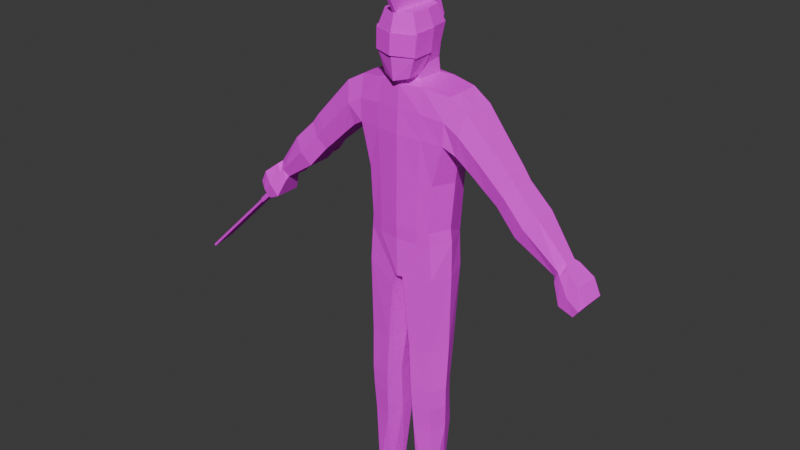 # Source: scrapper.blend  (saved by Blender 4.2.66; exported with 4.5.12 LTS)
import bpy
from mathutils import Matrix  # noqa: F401  (used for matrix-valued properties, if any)

bpy.ops.wm.read_factory_settings(use_empty=True)
scene = bpy.context.scene
scene.name = 'Scene'

# ---- collections
col_collection = bpy.data.collections.new('Collection'); scene.collection.children.link(col_collection)

# ---- images (referenced by path relative to the original .blend; pixels are not part of the script)
import os
ASSET_DIR = os.environ.get("B2B_ASSET_DIR", "")  # directory of the original .blend (textures are referenced by path, not embedded)
HERE = os.path.dirname(os.path.abspath(__file__))  # packed textures are extracted next to this script under _unpacked/

def load_image(name, relpath, width, height, colorspace="sRGB"):
    """Load a texture the original file referenced (path relative to the .blend, or extracted next to this script)."""
    p = next((c for c in (os.path.join(HERE, relpath), os.path.join(ASSET_DIR, relpath)) if relpath and os.path.exists(c)), "")
    if p:
        img = bpy.data.images.load(p, check_existing=True)
        img.name = name
    else:  # same state as the original file: an image datablock whose file is absent (Cycles renders it pink)
        img = bpy.data.images.new(name, width, height)
        img.source = "FILE"
        img.filepath = "//" + (relpath or name)
    img.colorspace_settings.name = colorspace
    return img
img_scrapper_palette_png = load_image('scrapper_palette.png', 'textures/scrapper_palette.png', 1024, 1024, 'sRGB')
img_scrapper_shirt_png = load_image('scrapper_shirt.png', 'textures/scrapper_shirt.png', 1024, 1024, 'sRGB')
img_scrapper_visor_png = load_image('scrapper_visor.png', 'textures/scrapper_visor.png', 1024, 1024, 'sRGB')
img_scrapper_pin_png = load_image('scrapper_pin.png', 'textures/scrapper_pin.png', 1024, 1024, 'sRGB')

# ---- materials (node trees are filled in below, after node groups)
mat_material = bpy.data.materials.new('Material')
mat_material.use_transparent_shadow = False
mat_shirt = bpy.data.materials.new('shirt')
mat_visor = bpy.data.materials.new('visor')
mat_pin = bpy.data.materials.new('Pin')

# ---- material node trees
mat_material.use_nodes = True; mat_material.node_tree.nodes.clear()
_N = mat_material.node_tree.nodes; _L = mat_material.node_tree.links
n0 = _N.new('ShaderNodeOutputMaterial'); n0.name = 'Material Output'; n0.location = (300, 300)
n1 = _N.new('ShaderNodeBsdfPrincipled'); n1.name = 'Principled BSDF'; n1.location = (10, 300)
n1.inputs[2].default_value = 1.0
n2 = _N.new('ShaderNodeTexImage'); n2.name = 'Image Texture'; n2.location = (-280, 280)
n2.image = img_scrapper_palette_png
_L.new(n1.outputs[0], n0.inputs[0])
_L.new(n2.outputs[0], n1.inputs[0])
n0.is_active_output = True
mat_shirt.use_nodes = True; mat_shirt.node_tree.nodes.clear()
_N = mat_shirt.node_tree.nodes; _L = mat_shirt.node_tree.links
n0 = _N.new('ShaderNodeBsdfPrincipled'); n0.name = 'Principled BSDF'; n0.location = (10, 300)
n1 = _N.new('ShaderNodeOutputMaterial'); n1.name = 'Material Output'; n1.location = (300, 300)
n2 = _N.new('ShaderNodeTexImage'); n2.name = 'Image Texture'; n2.location = (-280, 280)
n2.image = img_scrapper_shirt_png
_L.new(n0.outputs[0], n1.inputs[0])
_L.new(n2.outputs[0], n0.inputs[0])
n1.is_active_output = True
mat_visor.use_nodes = True; mat_visor.node_tree.nodes.clear()
_N = mat_visor.node_tree.nodes; _L = mat_visor.node_tree.links
n0 = _N.new('ShaderNodeBsdfPrincipled'); n0.name = 'Principled BSDF'; n0.location = (-52, 298)
n0.inputs[1].default_value = 0.5827
n0.inputs[2].default_value = 1.0
n1 = _N.new('ShaderNodeOutputMaterial'); n1.name = 'Material Output'; n1.location = (238, 298)
n2 = _N.new('ShaderNodeTexImage'); n2.name = 'Image Texture'; n2.location = (-342, 278)
n2.image = img_scrapper_visor_png
n2.interpolation = 'Closest'
_L.new(n0.outputs[0], n1.inputs[0])
_L.new(n2.outputs[0], n0.inputs[0])
_L.new(n2.outputs[1], n0.inputs[4])
n1.is_active_output = True
mat_pin.use_nodes = True; mat_pin.node_tree.nodes.clear()
_N = mat_pin.node_tree.nodes; _L = mat_pin.node_tree.links
n0 = _N.new('ShaderNodeBsdfPrincipled'); n0.name = 'Principled BSDF'; n0.location = (10, 300)
n0.inputs[1].default_value = 0.4173
n0.inputs[2].default_value = 1.0
n1 = _N.new('ShaderNodeOutputMaterial'); n1.name = 'Material Output'; n1.location = (300, 300)
n2 = _N.new('ShaderNodeTexImage'); n2.name = 'Image Texture'; n2.location = (-280, 280)
n2.image = img_scrapper_pin_png
n2.interpolation = 'Closest'
_L.new(n0.outputs[0], n1.inputs[0])
_L.new(n2.outputs[0], n0.inputs[0])
_L.new(n2.outputs[1], n0.inputs[4])
n1.is_active_output = True

# ---- world
world_world = bpy.data.worlds.new('World'); scene.world = world_world
world_world.use_nodes = True; world_world.node_tree.nodes.clear()
_N = world_world.node_tree.nodes; _L = world_world.node_tree.links
n0 = _N.new('ShaderNodeOutputWorld'); n0.name = 'World Output'; n0.location = (300, 300)
n1 = _N.new('ShaderNodeBackground'); n1.name = 'Background'; n1.location = (10, 300)
n1.inputs[0].default_value = (0.05088, 0.05088, 0.05088, 1.0)
_L.new(n1.outputs[0], n0.inputs[0])
n0.is_active_output = True
world_world.color = (0.05088, 0.05088, 0.05088)
world_world.use_sun_shadow = False
world_world.sun_shadow_jitter_overblur = 0.0

# ---- meshes
me_cube_002 = bpy.data.meshes.new('Cube.002')
me_cube_002.from_pydata([(-6.639e-05, 0.1334, -0.4555), (-6.639e-05, -0.1457, -0.4555), (0.1724, -0.1145, -0.4555), (0.1894, 0.1212, -0.4555), (0.02638, -0.1329, -0.7336), (0.254, -0.08071, 0.245), (0.02638, 0.1212, -0.7336), (0.2486, 0.1153, 0.245), (-6.639e-05, 0.1214, -0.7336), (-6.639e-05, 0.1167, 0.2833), (-6.639e-05, -0.1411, -0.7336), (-6.639e-05, -0.09461, 0.2839), (0.1846, 0.1212, -0.5255), (0.179, -0.1122, -0.5255), (-6.639e-05, -0.1434, -0.5255), (-6.639e-05, 0.1334, -0.5255), (-6.639e-05, -0.1441, -0.201), (0.188, -0.1129, -0.2027), (-6.639e-05, 0.1334, -0.201), (0.2066, 0.1212, -0.2027), (-0.1727, -0.1145, -0.4555), (-0.1898, 0.1212, -0.4555), (-0.02651, -0.1329, -0.7336), (-0.2544, -0.08071, 0.245), (-0.02651, 0.1212, -0.7336), (-0.249, 0.09157, 0.245), (-0.1851, 0.1212, -0.5255), (-0.1794, -0.1122, -0.5255), (-0.1884, -0.1129, -0.2027), (-0.207, 0.1212, -0.2027), (-6.639e-05, -0.1426, 0.01998), (0.2433, -0.1114, 0.01239), (-6.639e-05, 0.1334, 0.01998), (0.2381, 0.1212, 0.01239), (-0.2436, -0.1114, 0.01239), (-0.2385, 0.1212, 0.01239), (-0.353, -0.08071, 0.1897), (-0.353, 0.09749, 0.1897), (-0.3066, -0.09435, -0.02533), (-0.3066, 0.09749, -0.02533), (0.3526, -0.08071, 0.1897), (0.3526, 0.09749, 0.1897), (0.3062, -0.09435, -0.02533), (0.3062, 0.09749, -0.02533), (0.4967, 0.05856, -0.1963), (0.5988, 0.05856, -0.07461), (0.5988, -0.055, -0.07461), (0.4967, -0.06715, -0.1963), (-0.6052, -0.055, -0.07873), (-0.6052, 0.05856, -0.07873), (0.5231, 0.05554, -0.2196), (0.6215, -0.05198, -0.1023), (0.6215, 0.05554, -0.1023), (0.5231, -0.06413, -0.2196), (0.4703, 0.06157, -0.1731), (0.5761, -0.05801, -0.04696), (0.5761, 0.06157, -0.04696), (0.4703, -0.07016, -0.1731), (0.7375, 0.06082, -0.2152), (0.6326, -0.06942, -0.3402), (0.6326, 0.06082, -0.3402), (0.7375, -0.05727, -0.2152), (-0.503, 0.05856, -0.2004), (-0.503, -0.06715, -0.2004), (-0.5294, 0.05554, -0.2237), (-0.6279, -0.05198, -0.1064), (-0.6279, 0.05554, -0.1064), (-0.5294, -0.06413, -0.2237), (-0.4766, 0.06157, -0.1772), (-0.5825, -0.05801, -0.05108), (-0.5825, 0.06157, -0.05108), (-0.4766, -0.07016, -0.1772), (-0.7438, 0.06082, -0.2193), (-0.6389, -0.06942, -0.3443), (-0.6389, 0.06082, -0.3443), (-0.7438, -0.05727, -0.2193), (0.1811, 0.08209, -1.638), (-0.1931, -0.1013, -1.428), (-0.0823, -0.1225, -1.428), (0.08674, 0.1013, -1.638), (0.07806, -0.1246, -1.372), (0.07805, 0.06966, -1.372), (0.1932, 0.05428, -1.372), (0.1932, -0.103, -1.372), (0.08233, -0.1204, -1.483), (0.08231, 0.08006, -1.483), (0.1899, 0.0613, -1.483), (0.1899, -0.09961, -1.483), (0.1811, -0.09089, -1.638), (0.08675, -0.1096, -1.638), (0.06634, -0.1246, -1.135), (0.06632, 0.1087, -1.135), (0.1897, 0.08588, -1.135), (0.1897, -0.103, -1.135), (-0.1854, 0.08209, -1.638), (-0.08883, 0.1013, -1.638), (-0.08016, -0.1246, -1.372), (-0.08014, 0.06966, -1.372), (-0.1952, 0.05428, -1.372), (-0.1952, -0.103, -1.372), (-0.08443, -0.1204, -1.483), (-0.08441, 0.08006, -1.483), (-0.1919, 0.0613, -1.483), (-0.1919, -0.09961, -1.483), (-0.1854, -0.09089, -1.638), (-0.08885, -0.1096, -1.638), (-0.06867, -0.1246, -1.135), (-0.06864, 0.1087, -1.135), (-0.1916, 0.08588, -1.135), (-0.1916, -0.103, -1.135), (-0.1928, 0.1212, -0.7138), (-0.03545, 0.1212, -0.7993), (-0.03547, -0.1329, -0.7993), (-0.1928, -0.1122, -0.7138), (0.1933, 0.1212, -0.7138), (0.03516, 0.1212, -0.7993), (0.03517, -0.1329, -0.7993), (0.1933, -0.1122, -0.7138), (0.0802, -0.1225, -1.428), (0.1911, -0.1013, -1.428), (0.2581, -0.00432, 0.245), (0.2238, -0.006618, -0.4555), (0.2327, -0.005469, -0.5255), (0.2441, -0.005814, -0.2027), (-0.2585, -0.00432, 0.245), (-0.2242, -0.006618, -0.4555), (-0.2331, -0.005469, -0.5255), (-0.2445, -0.005814, -0.2027), (-0.2655, -0.005067, -0.005129), (0.2651, -0.005067, -0.005129), (-0.353, -0.02801, 0.1897), (-0.3066, -0.005067, -0.02533), (0.3526, -0.00432, 0.1897), (0.3062, -0.005067, -0.02533), (-0.6052, -0.0009586, -0.07873), (-0.503, -0.0009586, -0.2004), (0.5231, -0.0009586, -0.2196), (0.6215, -0.0009586, -0.1023), (0.4703, -0.0009586, -0.1731), (0.5988, -0.0009586, -0.07461), (0.5761, -0.0009586, -0.04696), (0.7375, -0.0009586, -0.2152), (0.6326, -0.0009586, -0.3402), (-0.5294, -0.0009586, -0.2237), (-0.6279, -0.0009586, -0.1064), (-0.4766, -0.0009586, -0.1772), (0.4967, -0.0009586, -0.1963), (-0.5825, -0.0009586, -0.05108), (-0.7438, -0.0009586, -0.2193), (-0.6389, -0.0009586, -0.3443), (-0.2296, -0.02177, -1.428), (0.23, -0.02439, -1.372), (0.226, -0.01915, -1.483), (0.2145, -0.004402, -1.638), (0.2304, -0.008583, -1.135), (-0.2321, -0.02439, -1.372), (-0.2282, -0.01915, -1.483), (-0.2168, -0.004402, -1.638), (-0.2324, -0.008583, -1.135), (-0.2332, -0.005469, -0.7138), (0.2343, -0.005469, -0.7138), (0.2275, -0.02177, -1.428), (0.01406, -0.01581, -0.7336), (-6.639e-05, -0.01382, -0.7336), (-0.01419, -0.01581, -0.7336), (-0.06572, -0.02382, -1.428), (0.06359, -0.02382, -1.428), (0.06146, -0.02748, -1.372), (0.06571, -0.02016, -1.483), (0.07186, -0.004162, -1.638), (0.04319, -0.007966, -1.135), (-0.06359, -0.02748, -1.372), (-0.06785, -0.02016, -1.483), (-0.07399, -0.004162, -1.638), (-0.04533, -0.007966, -1.135), (-0.02108, -0.01581, -0.7993), (0.02071, -0.01581, -0.7993), (0.8331, -0.04004, -0.4754), (0.886, -0.02789, -0.402), (0.8331, 0.03541, -0.4754), (0.886, 0.03541, -0.402), (0.9593, -0.06772, -0.6303), (1.021, -0.06149, -0.5492), (0.9593, 0.05258, -0.6303), (1.021, 0.05331, -0.5492), (0.8871, 0.06595, -0.5958), (0.9774, 0.06668, -0.4762), (0.8871, -0.0787, -0.5958), (0.9774, -0.07247, -0.4762), (0.0744, -0.114, -2.201), (0.0962, -0.07897, -2.083), (0.0744, 0.05332, -2.201), (0.0962, 0.03581, -2.083), (0.2133, -0.114, -2.201), (0.1739, -0.07897, -2.083), (0.2133, 0.05332, -2.201), (0.1739, 0.03581, -2.083), (0.0744, -0.2905, -2.201), (0.09263, -0.273, -2.15), (0.214, -0.2905, -2.201), (0.1958, -0.273, -2.15), (-0.8353, -0.04004, -0.4752), (-0.8882, -0.02789, -0.4018), (-0.8353, 0.03541, -0.4752), (-0.8882, 0.03541, -0.4018), (-0.9615, -0.06772, -0.6302), (-1.023, -0.06149, -0.5491), (-0.9615, 0.05258, -0.6302), (-1.023, 0.05331, -0.5491), (-0.8893, 0.06595, -0.5956), (-0.9796, 0.06668, -0.476), (-0.8893, -0.0787, -0.5956), (-0.9796, -0.07247, -0.476), (-0.07654, -0.114, -2.201), (-0.09834, -0.07897, -2.083), (-0.07654, 0.05332, -2.201), (-0.09834, 0.03581, -2.083), (-0.2155, -0.114, -2.201), (-0.176, -0.07897, -2.083), (-0.2155, 0.05332, -2.201), (-0.176, 0.03581, -2.083), (-0.07654, -0.2905, -2.201), (-0.09461, -0.273, -2.15), (-0.2162, -0.2905, -2.201), (-0.1972, -0.273, -2.15), (0.07113, -0.1392, 0.305), (-6.639e-05, -0.1692, 0.2875), (0.09289, 0.09221, 0.5231), (0.08526, 0.07001, 0.431), (0.1105, -0.1389, 0.5231), (0.1046, -0.1471, 0.4059), (-6.639e-05, -0.1843, 0.5231), (-6.639e-05, 0.1269, 0.5231), (-6.639e-05, 0.1047, 0.431), (-0.1108, -0.1301, -0.4555), (-6.639e-05, -0.03486, 0.6077), (0.1014, -0.02536, 0.4084), (0.1135, -0.0197, 0.526), (0.06534, 0.0698, 0.6077), (0.08086, -0.1252, 0.6077), (-6.639e-05, -0.1598, 0.6077), (-6.639e-05, 0.0996, 0.6077), (0.08559, -0.02478, 0.6077), (-0.07126, -0.1392, 0.305), (-0.09302, 0.09221, 0.5231), (-0.08539, 0.07001, 0.431), (-0.1107, -0.139, 0.5231), (-0.1047, -0.1472, 0.4059), (-0.1143, 0.1273, -0.4555), (-0.1015, -0.02537, 0.4084), (-0.1136, -0.01972, 0.526), (-0.06547, 0.0698, 0.6077), (-0.08099, -0.1252, 0.6077), (-0.08572, -0.02478, 0.6077), (0.0, -0.1829, 0.3991), (0.07569, 0.07171, 0.3585), (0.07632, -0.06606, 0.313), (-6.639e-05, -0.09603, 0.2893), (-6.639e-05, 0.1019, 0.3585), (-0.07582, 0.07171, 0.3585), (-0.07645, -0.06606, 0.313), (-0.07582, -0.007909, 0.3502), (0.07569, -0.007909, 0.3502), (-0.07504, 0.08275, 0.2829), (-0.07258, -0.06219, 0.283), (-0.1152, -0.1278, -0.5255), (-0.1189, 0.1273, -0.5255), (-0.114, -0.1285, -0.2018), (-0.1176, 0.1273, -0.2018), (-0.1288, -0.127, 0.01618), (-0.1326, 0.1273, 0.01618), (-0.1293, -0.00907, 0.266), (0.1139, 0.1273, -0.4555), (0.1104, -0.1301, -0.4555), (0.07491, 0.08275, 0.2829), (0.07245, -0.06219, 0.283), (0.1148, -0.1278, -0.5255), (0.1185, 0.1273, -0.5255), (0.1136, -0.1285, -0.2018), (0.1172, 0.1273, -0.2018), (0.1284, -0.127, 0.01618), (0.1322, 0.1273, 0.01618), (0.07772, -0.00818, 0.2831), (0.1207, -0.1059, 0.266), (-6.639e-05, -0.1278, 0.2648), (-0.121, -0.1059, 0.266), (-6.639e-05, 0.1334, 0.2648), (-0.1246, 0.1273, 0.266), (-0.07785, -0.00818, 0.2831), (0.1242, 0.1273, 0.266), (0.129, -0.00907, 0.266), (0.8439, 0.04095, -0.4994), (0.9043, -0.0487, -0.4168), (0.9043, 0.0513, -0.4168), (0.8439, -0.05493, -0.4994), (-0.8461, 0.04095, -0.4993), (-0.9065, -0.0487, -0.4166), (-0.9065, 0.0513, -0.4166), (-0.8461, -0.05493, -0.4993), (-0.3837, -0.08226, -0.0925), (-0.4598, 0.07953, 0.07808), (-0.4598, -0.06936, 0.07808), (-0.3837, 0.07953, -0.0925), (-0.3837, -0.003013, -0.0925), (-0.4598, -0.002639, 0.07808), (0.3804, -0.08226, -0.09044), (0.4565, 0.07953, 0.08014), (0.3804, 0.07953, -0.09044), (0.4565, -0.06936, 0.08014), (0.3804, -0.003013, -0.09044), (0.4565, -0.002639, 0.08014), (-6.639e-05, -0.1352, 0.1424), (0.2486, -0.1106, 0.1287), (-6.639e-05, 0.1334, 0.1424), (0.2434, 0.1212, 0.1287), (-0.249, -0.1106, 0.1287), (-0.2438, 0.1212, 0.1287), (-0.3298, -0.1106, 0.0822), (-0.3298, 0.1212, 0.0822), (0.3294, -0.1106, 0.0822), (0.3294, 0.1212, 0.0822), (-0.5541, -0.08416, -0.1396), (-0.5541, 0.08224, -0.1396), (0.5723, 0.07923, -0.1609), (0.5723, -0.08115, -0.1609), (0.5232, 0.08525, -0.11), (0.685, -0.08643, -0.2777), (0.685, 0.08451, -0.2777), (0.5478, -0.08416, -0.1355), (-0.5295, -0.08717, -0.1141), (0.5232, -0.08717, -0.11), (-0.5787, 0.07923, -0.165), (-0.5787, -0.08115, -0.165), (0.5478, 0.08224, -0.1355), (-0.5295, 0.08525, -0.1141), (-0.6914, -0.08643, -0.2818), (-0.6914, 0.08451, -0.2818), (0.8596, -0.05705, -0.4387), (0.8596, 0.0591, -0.4387), (0.9899, 0.06495, -0.5898), (0.9899, -0.07578, -0.5898), (0.9322, -0.08677, -0.536), (0.9322, 0.07832, -0.536), (-0.8618, -0.05705, -0.4385), (-0.8618, 0.0591, -0.4385), (-0.9921, 0.06495, -0.5896), (-0.9921, -0.07578, -0.5896), (-0.9344, -0.08677, -0.5358), (-0.9344, 0.07832, -0.5358), (-0.1249, -0.1237, 0.1411), (-0.1286, 0.1273, 0.1411), (0.1245, -0.1237, 0.1411), (0.1282, 0.1273, 0.1411), (0.8741, 0.06294, -0.4581), (0.8741, -0.06299, -0.4581), (-0.8763, 0.06294, -0.458), (-0.8763, -0.06299, -0.458), (-0.4218, -0.0989, -0.007209), (-0.4218, 0.1032, -0.007209), (0.4184, -0.0989, -0.005151), (0.4184, 0.1032, -0.005151)], [], [(352, 289, 7, 314), (314, 7, 41, 320), (277, 272, 3, 12), (93, 154, 160, 117), (122, 121, 2, 13), (261, 288, 264, 260), (351, 283, 284, 311), (276, 273, 1, 14), (170, 90, 116, 176), (122, 13, 117, 160), (8, 24, 266, 15), (273, 278, 16, 1), (121, 123, 17, 2), (272, 279, 19, 3), (350, 316, 25, 287), (128, 34, 38, 131), (266, 26, 21, 248), (10, 14, 265, 22), (126, 27, 20, 125), (282, 262, 256, 275), (349, 311, 284, 285), (265, 14, 1, 234), (10, 4, 276, 14), (22, 27, 113, 112), (163, 10, 22, 164), (234, 1, 16, 267), (125, 20, 28, 127), (248, 21, 29, 268), (267, 16, 30, 269), (127, 28, 34, 128), (268, 29, 35, 270), (278, 280, 30, 16), (123, 129, 31, 17), (279, 281, 33, 19), (124, 25, 37, 130), (316, 35, 39, 318), (315, 23, 36, 317), (312, 31, 42, 319), (129, 33, 43, 133), (120, 5, 40, 132), (304, 300, 70, 147), (303, 145, 68, 302), (138, 54, 44, 146), (137, 52, 45, 139), (144, 66, 49, 134), (330, 328, 46, 55), (177, 142, 179), (326, 59, 177, 337), (145, 68, 62, 135), (334, 70, 49, 322), (141, 137, 51, 61), (326, 61, 51, 324), (310, 140, 56, 306), (309, 307, 54, 138), (323, 333, 45, 52), (360, 306, 56, 325), (179, 142, 60), (141, 180, 58), (323, 52, 58, 327), (136, 142, 59, 53), (329, 321, 48, 69), (358, 334, 70, 300), (357, 329, 71, 299), (333, 325, 56, 45), (328, 324, 51, 46), (135, 62, 64, 143), (321, 332, 65, 48), (139, 45, 56, 140), (134, 49, 70, 147), (148, 144, 65, 75), (335, 75, 65, 332), (322, 49, 66, 331), (359, 305, 57, 330), (331, 66, 72, 336), (143, 149, 73, 67), (146, 44, 50, 136), (27, 126, 159, 113), (165, 101, 97), (80, 118, 119, 83), (81, 167, 166), (156, 150, 77, 103), (172, 100, 78, 165), (98, 108, 158, 155), (168, 84, 118, 166), (169, 168, 85, 79), (79, 85, 86, 76), (153, 152, 87, 88), (88, 87, 84, 89), (101, 172, 165), (95, 216, 173), (153, 88, 194), (89, 190, 194, 88), (83, 93, 90, 80), (151, 154, 93, 83), (81, 91, 92, 82), (167, 170, 91, 81), (105, 214, 218, 104), (112, 175, 174, 106), (150, 156, 102), (118, 84, 87, 119), (165, 78, 96, 171), (150, 155, 99, 77), (166, 168, 85), (166, 118, 80, 167), (100, 103, 77, 78), (78, 77, 99, 96), (173, 172, 101, 95), (95, 101, 102, 94), (157, 156, 103, 104), (104, 103, 100, 105), (150, 98, 155), (157, 218, 220), (157, 104, 218), (190, 89, 169), (99, 109, 106, 96), (155, 158, 109, 99), (97, 107, 108, 98), (171, 174, 107, 97), (79, 192, 169), (159, 158, 108, 110), (164, 22, 112, 175), (126, 26, 110, 159), (26, 24, 111, 110), (154, 92, 114, 160), (6, 12, 114, 115), (13, 4, 116, 117), (162, 6, 115, 176), (175, 111, 107, 174), (115, 114, 92, 91), (113, 112, 106, 109), (220, 94, 157), (94, 102, 156, 157), (161, 152, 86), (170, 176, 115, 91), (110, 108, 107, 111), (82, 92, 154, 151), (196, 76, 153), (83, 119, 161, 151), (76, 86, 152, 153), (81, 85, 86, 82), (119, 87, 152, 161), (47, 146, 136, 53), (64, 74, 149, 143), (72, 66, 144, 148), (48, 134, 147, 69), (46, 139, 140, 55), (63, 135, 143, 67), (50, 60, 142, 136), (338, 327, 58, 180), (305, 309, 138, 57), (308, 55, 140, 310), (58, 52, 137, 141), (71, 145, 135, 63), (141, 61, 178), (65, 144, 134, 48), (51, 137, 139, 46), (57, 138, 146, 47), (299, 71, 145, 303), (301, 304, 147, 69), (7, 120, 132, 41), (31, 129, 133, 42), (23, 124, 130, 36), (19, 33, 129, 123), (29, 127, 128, 35), (21, 125, 127, 29), (275, 256, 257, 11), (26, 126, 125, 21), (35, 128, 131, 39), (3, 19, 123, 121), (12, 122, 160, 114), (11, 257, 260, 264), (12, 3, 121, 122), (4, 162, 176, 116), (24, 164, 175, 111), (113, 109, 158, 159), (153, 194, 196), (96, 106, 174, 171), (105, 100, 172, 173), (166, 85, 81), (161, 86, 82), (105, 173, 214), (80, 90, 170, 167), (89, 84, 168, 169), (97, 171, 165), (161, 82, 151), (164, 24, 8, 163), (26, 266, 24), (150, 102, 98), (97, 101, 102, 98), (141, 178, 180), (342, 186, 184, 339), (339, 184, 182, 340), (354, 292, 178, 337), (185, 183, 181, 187), (293, 180, 178, 292), (184, 186, 188, 182), (291, 185, 187, 294), (340, 182, 188, 341), (353, 293, 186, 342), (189, 190, 192, 191), (191, 192, 196, 195), (195, 196, 194, 193), (194, 190, 198, 200), (191, 195, 193, 189), (214, 173, 216), (199, 200, 198, 197), (193, 194, 200, 199), (190, 189, 197, 198), (189, 193, 199, 197), (149, 201, 73), (348, 210, 208, 345), (345, 208, 206, 346), (356, 296, 202, 343), (209, 207, 205, 211), (297, 204, 202, 296), (208, 210, 212, 206), (295, 209, 211, 298), (346, 206, 212, 347), (355, 297, 210, 348), (213, 214, 216, 215), (215, 216, 220, 219), (219, 220, 218, 217), (218, 214, 222, 224), (215, 219, 217, 213), (190, 169, 192), (223, 224, 222, 221), (217, 218, 224, 223), (214, 213, 221, 222), (213, 217, 223, 221), (242, 238, 241, 235), (230, 229, 231, 254), (236, 237, 229, 230), (233, 232, 227, 228), (240, 239, 242, 235), (261, 260, 249), (236, 230, 225, 256), (227, 238, 242, 237), (229, 239, 240, 231), (237, 242, 239, 229), (253, 235, 241, 251), (228, 227, 237, 236), (249, 247, 246, 250), (233, 245, 244, 232), (240, 235, 253, 252), (243, 247, 249, 260), (232, 241, 238, 227), (244, 250, 253, 251), (246, 231, 240, 252), (250, 246, 252, 253), (245, 249, 250, 244), (247, 254, 231, 246), (256, 225, 226, 257), (260, 257, 226, 243), (247, 243, 226, 254), (230, 254, 226, 225), (245, 233, 258, 259), (228, 255, 258, 233), (256, 262, 236), (236, 262, 255, 228), (249, 245, 259, 261), (162, 163, 8, 6), (25, 124, 271, 287), (18, 268, 270, 32), (28, 267, 269, 34), (0, 248, 268, 18), (20, 234, 267, 28), (163, 162, 4, 10), (22, 265, 27), (27, 265, 234, 20), (315, 349, 285, 23), (124, 23, 285, 271), (4, 13, 276), (15, 266, 248, 0), (313, 350, 287, 286), (15, 277, 6, 8), (7, 289, 290, 120), (18, 32, 281, 279), (17, 31, 280, 278), (0, 18, 279, 272), (2, 17, 278, 273), (12, 6, 277), (13, 2, 273, 276), (312, 5, 283, 351), (120, 290, 283, 5), (15, 0, 272, 277), (313, 286, 289, 352), (275, 11, 284, 283), (11, 264, 285, 284), (263, 9, 286, 287), (288, 263, 287, 271), (264, 288, 271, 285), (9, 274, 289, 286), (274, 282, 290, 289), (282, 275, 283, 290), (282, 274, 255, 262), (259, 263, 288, 261), (259, 258, 9, 263), (255, 274, 9, 258), (204, 148, 202), (148, 204, 72), (201, 149, 203), (335, 73, 201, 343), (149, 74, 203), (336, 72, 204, 344), (75, 202, 148), (142, 177, 59), (338, 180, 293, 353), (179, 291, 294, 177), (186, 293, 292, 188), (341, 188, 292, 354), (344, 204, 297, 355), (203, 295, 298, 201), (210, 297, 296, 212), (347, 212, 296, 356), (94, 220, 216, 95), (76, 196, 192, 79), (90, 93, 117, 116), (36, 130, 304, 301), (38, 299, 303, 131), (317, 357, 299, 38), (318, 358, 300, 37), (131, 303, 302, 39), (130, 37, 300, 304), (40, 308, 310, 132), (42, 133, 309, 305), (319, 42, 305, 359), (320, 41, 306, 360), (133, 43, 307, 309), (132, 310, 306, 41), (232, 244, 251, 241), (43, 320, 360, 307), (40, 319, 359, 308), (39, 302, 358, 318), (36, 301, 357, 317), (211, 347, 356, 298), (203, 344, 355, 295), (187, 341, 354, 294), (179, 338, 353, 291), (74, 336, 344, 203), (75, 335, 343, 202), (32, 313, 352, 281), (31, 312, 351, 280), (32, 270, 350, 313), (34, 269, 349, 315), (295, 355, 348, 209), (205, 346, 347, 211), (298, 356, 343, 201), (207, 345, 346, 205), (209, 348, 345, 207), (291, 353, 342, 185), (181, 340, 341, 187), (294, 354, 337, 177), (183, 339, 340, 181), (185, 342, 339, 183), (179, 60, 327, 338), (64, 331, 336, 74), (308, 359, 330, 55), (62, 322, 331, 64), (73, 335, 332, 67), (63, 67, 332, 321), (47, 53, 324, 328), (44, 54, 325, 333), (301, 69, 329, 357), (302, 68, 334, 358), (71, 63, 321, 329), (50, 323, 327, 60), (307, 360, 325, 54), (50, 44, 333, 323), (59, 326, 324, 53), (68, 334, 322, 62), (61, 326, 337, 178), (57, 47, 328, 330), (5, 312, 319, 40), (34, 315, 317, 38), (25, 316, 318, 37), (269, 30, 311, 349), (270, 35, 316, 350), (280, 351, 311, 30), (33, 314, 320, 43), (281, 352, 314, 33)])
me_cube_002.polygons.foreach_set('material_index', [1, 0, 1, 0, 1, 0, 1, 1, 0, 0, 0, 1, 1, 1, 1, 0, 1, 0, 1, 0, 1, 1, 0, 0, 0, 1, 1, 1, 1, 1, 1, 1, 1, 1, 0, 0, 0, 0, 0, 0, 0, 0, 0, 0, 0, 0, 0, 0, 0, 0, 0, 0, 0, 0, 0, 0, 0, 0, 0, 0, 0, 0, 0, 0, 0, 0, 0, 0, 0, 0, 0, 0, 0, 0, 0, 0, 0, 0, 0, 0, 0, 0, 0, 0, 0, 0, 0, 0, 0, 0, 0, 0, 0, 0, 0, 0, 0, 0, 0, 0, 0, 0, 0, 0, 0, 0, 0, 0, 0, 0, 0, 0, 0, 0, 0, 0, 0, 0, 0, 0, 0, 0, 0, 0, 0, 0, 0, 0, 0, 0, 0, 0, 0, 0, 0, 0, 0, 0, 0, 0, 0, 0, 0, 0, 0, 0, 0, 0, 0, 0, 0, 0, 0, 0, 0, 0, 0, 0, 0, 0, 0, 0, 1, 1, 1, 0, 1, 0, 1, 0, 0, 1, 0, 0, 0, 0, 0, 0, 0, 0, 0, 0, 0, 0, 0, 0, 0, 0, 0, 0, 0, 0, 0, 0, 0, 0, 0, 0, 0, 0, 0, 0, 0, 0, 0, 0, 0, 0, 0, 0, 0, 0, 0, 0, 0, 0, 0, 0, 0, 0, 0, 0, 0, 0, 0, 0, 0, 0, 0, 0, 0, 0, 0, 0, 0, 0, 0, 0, 0, 0, 0, 0, 0, 0, 0, 0, 0, 0, 0, 0, 0, 0, 0, 0, 0, 0, 0, 0, 0, 0, 0, 1, 1, 1, 1, 1, 0, 0, 1, 1, 1, 0, 1, 1, 0, 1, 1, 1, 1, 1, 0, 1, 1, 1, 1, 1, 1, 1, 1, 1, 1, 1, 1, 1, 0, 0, 0, 0, 0, 0, 0, 0, 0, 0, 0, 0, 0, 0, 0, 0, 0, 0, 0, 0, 0, 0, 0, 0, 0, 0, 0, 0, 0, 0, 0, 0, 0, 0, 0, 0, 0, 0, 0, 0, 0, 0, 0, 0, 0, 0, 1, 1, 1, 1, 0, 0, 0, 0, 0, 0, 0, 0, 0, 0, 0, 0, 0, 0, 0, 0, 0, 0, 0, 0, 0, 0, 0, 0, 0, 0, 0, 0, 0, 0, 0, 1, 1, 1, 0, 1])
_uv = me_cube_002.uv_layers.new(name='UVMap')
_uv.uv.foreach_set('vector', [0.1565, 0.8145, 0.1655, 0.9506, 0.04338, 0.9344, 0.0377, 0.8036, 0.1993, 0.9527, 0.1928, 0.9528, 0.1928, 0.9395, 0.1993, 0.9395, 0.3366, 0.06155, 0.3426, 0.1407, 0.2377, 0.1404, 0.2447, 0.06138, 0.4294, 0.769, 0.4405, 0.766, 0.4497, 0.8335, 0.4376, 0.8368, 0.9151, 0.05251, 0.9101, 0.1315, 0.7451, 0.1347, 0.7512, 0.05512, 0.2979, 0.7363, 0.2904, 0.7329, 0.2922, 0.7239, 0.2957, 0.7248, 0.6688, 0.8116, 0.6809, 0.9414, 0.501, 0.9414, 0.501, 0.8103, 0.6608, 0.05694, 0.6558, 0.1359, 0.5011, 0.1368, 0.5011, 0.05796, 0.4026, 0.7747, 0.4157, 0.7726, 0.4189, 0.8281, 0.4062, 0.8296, 0.453, 0.8639, 0.4402, 0.8671, 0.4376, 0.8368, 0.4497, 0.8335, 0.5634, 0.7799, 0.5634, 0.7756, 0.5858, 0.7606, 0.5858, 0.7799, 0.6558, 0.1359, 0.662, 0.4261, 0.5011, 0.4267, 0.5011, 0.1368, 0.9101, 0.1315, 0.9381, 0.4161, 0.7687, 0.4257, 0.7451, 0.1347, 0.3426, 0.1407, 0.3374, 0.4285, 0.2123, 0.4278, 0.2377, 0.1404, 0.8339, 0.8138, 0.9716, 0.8031, 0.9719, 0.9369, 0.8229, 0.9461, 0.1605, 0.7839, 0.1669, 0.7839, 0.1669, 0.771, 0.1605, 0.771, 0.6653, 0.06153, 0.7573, 0.06134, 0.7642, 0.1403, 0.6593, 0.1407, 0.5705, 0.8393, 0.5486, 0.8393, 0.5486, 0.8205, 0.571, 0.8349, 0.08669, 0.05251, 0.2505, 0.05508, 0.2567, 0.1347, 0.09172, 0.1315, 0.2904, 0.6874, 0.2979, 0.6839, 0.2957, 0.6955, 0.2922, 0.6964, 0.333, 0.8116, 0.501, 0.8103, 0.501, 0.9414, 0.3209, 0.9414, 0.3411, 0.05692, 0.5011, 0.05796, 0.5011, 0.1368, 0.346, 0.1359, 0.5705, 0.8393, 0.571, 0.8437, 0.5486, 0.858, 0.5486, 0.8393, 0.5147, 0.8388, 0.5356, 0.867, 0.5329, 0.8367, 0.5143, 0.828, 0.5844, 0.8393, 0.5705, 0.8393, 0.571, 0.8349, 0.5842, 0.8369, 0.346, 0.1359, 0.5011, 0.1368, 0.5011, 0.4267, 0.3399, 0.4261, 0.09172, 0.1315, 0.2567, 0.1347, 0.2331, 0.4257, 0.06372, 0.4161, 0.6593, 0.1407, 0.7642, 0.1403, 0.7896, 0.4277, 0.6646, 0.4285, 0.3399, 0.4261, 0.5011, 0.4267, 0.501, 0.6755, 0.3242, 0.6735, 0.06372, 0.4161, 0.2331, 0.4257, 0.1663, 0.673, 0.02375, 0.636, 0.6646, 0.4285, 0.7896, 0.4277, 0.8288, 0.6726, 0.6833, 0.675, 0.662, 0.4261, 0.6776, 0.6735, 0.501, 0.6755, 0.5011, 0.4267, 0.9381, 0.4161, 0.9781, 0.636, 0.8355, 0.673, 0.7687, 0.4257, 0.3374, 0.4285, 0.3188, 0.6753, 0.1731, 0.6728, 0.2123, 0.4278, 0.1864, 0.7839, 0.1928, 0.7839, 0.1928, 0.771, 0.1864, 0.771, 0.1993, 0.7839, 0.2058, 0.7839, 0.2058, 0.771, 0.1993, 0.771, 0.1733, 0.7839, 0.1798, 0.7839, 0.1798, 0.771, 0.1733, 0.771, 0.1733, 0.9528, 0.1668, 0.9528, 0.1668, 0.9395, 0.1733, 0.9395, 0.2126, 0.9528, 0.2058, 0.9527, 0.2058, 0.9395, 0.2124, 0.9395, 0.1866, 0.9528, 0.1798, 0.9527, 0.1798, 0.9395, 0.1866, 0.9395, 0.1864, 0.758, 0.1928, 0.758, 0.1928, 0.745, 0.1864, 0.745, 0.2125, 0.758, 0.2125, 0.745, 0.2058, 0.745, 0.2058, 0.758, 0.2124, 0.9136, 0.2058, 0.9135, 0.2058, 0.9073, 0.2124, 0.9074, 0.1866, 0.9009, 0.1928, 0.9009, 0.1928, 0.9074, 0.1866, 0.9074, 0.1864, 0.732, 0.1928, 0.732, 0.1928, 0.7389, 0.1864, 0.7389, 0.1733, 0.9136, 0.1733, 0.9074, 0.1798, 0.9073, 0.1798, 0.9136, 0.2186, 0.849, 0.2124, 0.888, 0.2058, 0.8489, 0.1733, 0.888, 0.1668, 0.888, 0.1668, 0.849, 0.1733, 0.8489, 0.2125, 0.745, 0.2058, 0.745, 0.2058, 0.7389, 0.2125, 0.7389, 0.1993, 0.745, 0.1928, 0.745, 0.1928, 0.7389, 0.1993, 0.7389, 0.1866, 0.888, 0.1866, 0.9009, 0.1798, 0.9009, 0.1798, 0.888, 0.1733, 0.888, 0.1798, 0.888, 0.1798, 0.9009, 0.1733, 0.9009, 0.1866, 0.9265, 0.1866, 0.9136, 0.1928, 0.9136, 0.1928, 0.9265, 0.2124, 0.9265, 0.2058, 0.9264, 0.2058, 0.9135, 0.2124, 0.9136, 0.1993, 0.9009, 0.1993, 0.9073, 0.1928, 0.9074, 0.1928, 0.9009, 0.1993, 0.9265, 0.1928, 0.9265, 0.1928, 0.9136, 0.1993, 0.9136, 0.2058, 0.8489, 0.2124, 0.888, 0.2058, 0.888, 0.1866, 0.888, 0.1928, 0.849, 0.1928, 0.888, 0.1993, 0.9009, 0.1928, 0.9009, 0.1928, 0.888, 0.1993, 0.888, 0.1606, 0.9009, 0.1606, 0.888, 0.1668, 0.888, 0.1668, 0.9009, 0.1733, 0.745, 0.1733, 0.7389, 0.1798, 0.7389, 0.1798, 0.745, 0.1993, 0.758, 0.1993, 0.745, 0.1928, 0.745, 0.1928, 0.758, 0.1733, 0.758, 0.1733, 0.745, 0.1669, 0.745, 0.1669, 0.758, 0.1993, 0.9073, 0.1993, 0.9136, 0.1928, 0.9136, 0.1928, 0.9074, 0.1733, 0.9074, 0.1733, 0.9009, 0.1798, 0.9009, 0.1798, 0.9073, 0.2125, 0.7389, 0.2058, 0.7389, 0.2058, 0.732, 0.2125, 0.732, 0.1733, 0.7389, 0.1733, 0.732, 0.1798, 0.732, 0.1798, 0.7389, 0.1866, 0.9074, 0.1928, 0.9074, 0.1928, 0.9136, 0.1866, 0.9136, 0.1864, 0.7389, 0.1928, 0.7389, 0.1928, 0.745, 0.1864, 0.745, 0.1864, 0.7193, 0.1864, 0.732, 0.1798, 0.732, 0.1798, 0.7193, 0.1733, 0.7193, 0.1798, 0.7193, 0.1798, 0.732, 0.1733, 0.732, 0.1993, 0.7389, 0.1928, 0.7389, 0.1928, 0.732, 0.1993, 0.732, 0.1733, 0.9265, 0.1668, 0.9265, 0.1668, 0.9136, 0.1733, 0.9136, 0.1993, 0.732, 0.1928, 0.732, 0.1928, 0.7193, 0.1993, 0.7193, 0.1605, 0.732, 0.1605, 0.7193, 0.1669, 0.7193, 0.1669, 0.732, 0.2124, 0.9074, 0.2058, 0.9073, 0.2058, 0.9009, 0.2124, 0.9009, 0.5356, 0.867, 0.5485, 0.8637, 0.545, 0.8333, 0.5329, 0.8367, 0.4968, 0.7251, 0.4851, 0.7156, 0.4859, 0.735, 0.413, 0.7334, 0.4125, 0.7244, 0.4245, 0.7219, 0.4255, 0.7307, 0.3906, 0.7352, 0.4021, 0.7346, 0.4015, 0.7253, 0.5281, 0.71, 0.5291, 0.719, 0.5198, 0.7216, 0.5188, 0.7128, 0.4963, 0.7159, 0.5072, 0.7153, 0.5078, 0.7242, 0.4968, 0.7251, 0.4721, 0.7343, 0.4717, 0.7747, 0.4607, 0.7725, 0.4624, 0.7334, 0.401, 0.7161, 0.4119, 0.7155, 0.4125, 0.7244, 0.4015, 0.7253, 0.3995, 0.6917, 0.401, 0.7161, 0.3898, 0.7158, 0.389, 0.6917, 0.389, 0.6917, 0.3898, 0.7158, 0.3777, 0.7157, 0.3795, 0.6914, 0.4302, 0.6854, 0.4328, 0.7103, 0.4235, 0.7131, 0.4205, 0.6886, 0.4205, 0.6886, 0.4235, 0.7131, 0.4119, 0.7155, 0.4104, 0.691, 0.4851, 0.7156, 0.4963, 0.7159, 0.4968, 0.7251, 0.4843, 0.6915, 0.4863, 0.6234, 0.4948, 0.6915, 0.4302, 0.6854, 0.4205, 0.6886, 0.4111, 0.6194, 0.4104, 0.691, 0.403, 0.6216, 0.4111, 0.6194, 0.4205, 0.6886, 0.4255, 0.7307, 0.4294, 0.769, 0.4157, 0.7726, 0.413, 0.7334, 0.4347, 0.7282, 0.4405, 0.766, 0.4294, 0.769, 0.4255, 0.7307, 0.3906, 0.7352, 0.3898, 0.7763, 0.3764, 0.7749, 0.3768, 0.7345, 0.4021, 0.7346, 0.4026, 0.7747, 0.3898, 0.7763, 0.3906, 0.7352, 0.5057, 0.6908, 0.4983, 0.6216, 0.5063, 0.6194, 0.516, 0.6883, 0.5143, 0.828, 0.5015, 0.8295, 0.498, 0.7745, 0.5111, 0.7724, 0.463, 0.7244, 0.4634, 0.7155, 0.473, 0.7155, 0.4125, 0.7244, 0.4119, 0.7155, 0.4235, 0.7131, 0.4245, 0.7219, 0.4968, 0.7251, 0.5078, 0.7242, 0.5083, 0.7332, 0.4974, 0.7343, 0.5291, 0.719, 0.5301, 0.7279, 0.5208, 0.7304, 0.5198, 0.7216, 0.4015, 0.7253, 0.401, 0.7161, 0.3898, 0.7158, 0.4015, 0.7253, 0.4125, 0.7244, 0.413, 0.7334, 0.4021, 0.7346, 0.5072, 0.7153, 0.5188, 0.7128, 0.5198, 0.7216, 0.5078, 0.7242, 0.5078, 0.7242, 0.5198, 0.7216, 0.5208, 0.7304, 0.5083, 0.7332, 0.4948, 0.6915, 0.4963, 0.7159, 0.4851, 0.7156, 0.4843, 0.6915, 0.4843, 0.6915, 0.4851, 0.7156, 0.473, 0.7155, 0.4747, 0.6912, 0.5255, 0.6851, 0.5281, 0.71, 0.5188, 0.7128, 0.516, 0.6883, 0.516, 0.6883, 0.5188, 0.7128, 0.5072, 0.7153, 0.5057, 0.6908, 0.463, 0.7244, 0.4721, 0.7343, 0.4624, 0.7334, 0.4652, 0.6904, 0.4662, 0.6194, 0.478, 0.6227, 0.5255, 0.6851, 0.516, 0.6883, 0.5063, 0.6194, 0.403, 0.6216, 0.4104, 0.691, 0.3995, 0.6917, 0.5208, 0.7304, 0.5248, 0.7688, 0.5111, 0.7724, 0.5083, 0.7332, 0.5301, 0.7279, 0.5359, 0.7658, 0.5248, 0.7688, 0.5208, 0.7304, 0.4859, 0.735, 0.4851, 0.7762, 0.4717, 0.7747, 0.4721, 0.7343, 0.4974, 0.7343, 0.498, 0.7745, 0.4851, 0.7762, 0.4859, 0.735, 0.389, 0.6917, 0.391, 0.6234, 0.3995, 0.6917, 0.455, 0.8402, 0.4607, 0.7725, 0.4717, 0.7747, 0.4692, 0.8425, 0.502, 0.8403, 0.5147, 0.8388, 0.5143, 0.828, 0.5015, 0.8295, 0.4532, 0.8709, 0.468, 0.8728, 0.4692, 0.8425, 0.455, 0.8402, 0.468, 0.8728, 0.4871, 0.8415, 0.4866, 0.8308, 0.4692, 0.8425, 0.3654, 0.7727, 0.3764, 0.7749, 0.3738, 0.8426, 0.3596, 0.8403, 0.3917, 0.8416, 0.3727, 0.8728, 0.3738, 0.8426, 0.3913, 0.8308, 0.4402, 0.8671, 0.4194, 0.8389, 0.4189, 0.8281, 0.4376, 0.8368, 0.4066, 0.8403, 0.3917, 0.8416, 0.3913, 0.8308, 0.4062, 0.8296, 0.5015, 0.8295, 0.4866, 0.8308, 0.4851, 0.7762, 0.498, 0.7745, 0.3913, 0.8308, 0.3738, 0.8426, 0.3764, 0.7749, 0.3898, 0.7763, 0.5329, 0.8367, 0.5143, 0.828, 0.5111, 0.7724, 0.5248, 0.7688, 0.478, 0.6227, 0.4747, 0.6912, 0.4652, 0.6904, 0.4747, 0.6912, 0.473, 0.7155, 0.4634, 0.7155, 0.4652, 0.6904, 0.3677, 0.7246, 0.3681, 0.7157, 0.3777, 0.7157, 0.4026, 0.7747, 0.4062, 0.8296, 0.3913, 0.8308, 0.3898, 0.7763, 0.4692, 0.8425, 0.4717, 0.7747, 0.4851, 0.7762, 0.4866, 0.8308, 0.3768, 0.7345, 0.3764, 0.7749, 0.3654, 0.7727, 0.367, 0.7336, 0.3827, 0.6227, 0.3795, 0.6914, 0.3699, 0.6906, 0.4255, 0.7307, 0.4245, 0.7219, 0.4338, 0.7193, 0.4347, 0.7282, 0.3795, 0.6914, 0.3777, 0.7157, 0.3681, 0.7157, 0.3699, 0.6906, 0.3906, 0.7352, 0.3898, 0.7158, 0.3777, 0.7157, 0.3768, 0.7345, 0.4245, 0.7219, 0.4235, 0.7131, 0.4328, 0.7103, 0.4338, 0.7193, 0.1668, 0.9074, 0.1606, 0.9074, 0.1606, 0.9009, 0.1668, 0.9009, 0.2058, 0.732, 0.2058, 0.7193, 0.2125, 0.7193, 0.2125, 0.732, 0.1928, 0.7193, 0.1928, 0.732, 0.1864, 0.732, 0.1864, 0.7193, 0.1798, 0.7389, 0.1864, 0.7389, 0.1864, 0.745, 0.1798, 0.745, 0.1798, 0.9073, 0.1866, 0.9074, 0.1866, 0.9136, 0.1798, 0.9136, 0.1669, 0.7389, 0.1605, 0.7389, 0.1605, 0.732, 0.1669, 0.732, 0.2058, 0.9009, 0.2058, 0.888, 0.2124, 0.888, 0.2124, 0.9009, 0.1993, 0.8489, 0.1993, 0.888, 0.1928, 0.888, 0.1928, 0.849, 0.1668, 0.9265, 0.1606, 0.9265, 0.1606, 0.9136, 0.1668, 0.9136, 0.1798, 0.9265, 0.1798, 0.9136, 0.1866, 0.9136, 0.1866, 0.9265, 0.1928, 0.888, 0.1928, 0.9009, 0.1866, 0.9009, 0.1866, 0.888, 0.1669, 0.745, 0.1605, 0.745, 0.1605, 0.7389, 0.1669, 0.7389, 0.1866, 0.888, 0.1798, 0.888, 0.1798, 0.8489, 0.1798, 0.732, 0.1864, 0.732, 0.1864, 0.7389, 0.1798, 0.7389, 0.1798, 0.9009, 0.1866, 0.9009, 0.1866, 0.9074, 0.1798, 0.9073, 0.1668, 0.9136, 0.1606, 0.9136, 0.1606, 0.9074, 0.1668, 0.9074, 0.1669, 0.758, 0.1669, 0.745, 0.1605, 0.745, 0.1605, 0.758, 0.1798, 0.758, 0.1864, 0.758, 0.1864, 0.745, 0.1798, 0.745, 0.1928, 0.9528, 0.1866, 0.9528, 0.1866, 0.9395, 0.1928, 0.9395, 0.1668, 0.9528, 0.1606, 0.9528, 0.1606, 0.9395, 0.1668, 0.9395, 0.1798, 0.7839, 0.1864, 0.7839, 0.1864, 0.771, 0.1798, 0.771, 0.2123, 0.4278, 0.1731, 0.6728, -0.001415, 0.6396, 0.02815, 0.4172, 0.7896, 0.4277, 0.9737, 0.4171, 1.003, 0.6395, 0.8288, 0.6726, 0.7642, 0.1403, 0.9464, 0.132, 0.9737, 0.4171, 0.7896, 0.4277, 0.2922, 0.6964, 0.2957, 0.6955, 0.2939, 0.7101, 0.2932, 0.7101, 0.7573, 0.06134, 0.9437, 0.05251, 0.9464, 0.132, 0.7642, 0.1403, 0.2058, 0.7839, 0.2125, 0.7839, 0.2125, 0.771, 0.2058, 0.771, 0.2377, 0.1404, 0.2123, 0.4278, 0.02815, 0.4172, 0.05548, 0.132, 0.3727, 0.8728, 0.3579, 0.8711, 0.3596, 0.8403, 0.3738, 0.8426, 0.2932, 0.7101, 0.2939, 0.7101, 0.2957, 0.7248, 0.2922, 0.7239, 0.2447, 0.06138, 0.2377, 0.1404, 0.05548, 0.132, 0.05827, 0.05251, 0.4194, 0.8389, 0.4066, 0.8403, 0.4062, 0.8296, 0.4189, 0.8281, 0.4871, 0.8415, 0.502, 0.8403, 0.5015, 0.8295, 0.4866, 0.8308, 0.5329, 0.8367, 0.5248, 0.7688, 0.5359, 0.7658, 0.545, 0.8333, 0.3699, 0.6906, 0.3709, 0.6194, 0.3827, 0.6227, 0.5083, 0.7332, 0.5111, 0.7724, 0.498, 0.7745, 0.4974, 0.7343, 0.5057, 0.6908, 0.5072, 0.7153, 0.4963, 0.7159, 0.4948, 0.6915, 0.4015, 0.7253, 0.3898, 0.7158, 0.3906, 0.7352, 0.3677, 0.7246, 0.3777, 0.7157, 0.3768, 0.7345, 0.5057, 0.6908, 0.4948, 0.6915, 0.4983, 0.6216, 0.413, 0.7334, 0.4157, 0.7726, 0.4026, 0.7747, 0.4021, 0.7346, 0.4104, 0.691, 0.4119, 0.7155, 0.401, 0.7161, 0.3995, 0.6917, 0.4859, 0.735, 0.4974, 0.7343, 0.4968, 0.7251, 0.3677, 0.7246, 0.3768, 0.7345, 0.367, 0.7336, 0.5486, 0.7776, 0.5634, 0.7756, 0.5634, 0.7799, 0.5488, 0.7799, 0.5857, 0.7499, 0.5858, 0.7606, 0.5634, 0.7756, 0.463, 0.7244, 0.473, 0.7155, 0.4721, 0.7343, 0.4859, 0.735, 0.4851, 0.7156, 0.473, 0.7155, 0.4721, 0.7343, 0.1866, 0.888, 0.1798, 0.8489, 0.1928, 0.849, 0.1832, 0.8295, 0.1866, 0.8295, 0.1866, 0.8163, 0.1832, 0.8163, 0.1733, 0.8163, 0.1797, 0.8163, 0.1797, 0.7968, 0.1733, 0.7968, 0.2026, 0.8361, 0.1996, 0.8361, 0.1996, 0.8423, 0.2026, 0.8423, 0.1798, 0.8295, 0.1798, 0.8163, 0.1667, 0.8163, 0.1667, 0.8295, 0.1866, 0.8361, 0.1866, 0.8423, 0.1996, 0.8423, 0.1996, 0.8361, 0.1866, 0.8163, 0.1866, 0.8295, 0.1996, 0.8295, 0.1996, 0.8163, 0.1798, 0.8361, 0.1798, 0.8295, 0.1667, 0.8295, 0.1667, 0.8361, 0.2026, 0.8163, 0.1996, 0.8163, 0.1996, 0.8295, 0.2026, 0.8295, 0.1832, 0.8361, 0.1866, 0.8361, 0.1866, 0.8295, 0.1832, 0.8295, 0.5607, 0.645, 0.5703, 0.6599, 0.564, 0.6766, 0.5515, 0.6693, 0.5515, 0.6693, 0.564, 0.6766, 0.5624, 0.6894, 0.5486, 0.6921, 0.5486, 0.6921, 0.5624, 0.6894, 0.5658, 0.7078, 0.5536, 0.719, 0.5658, 0.7078, 0.574, 0.7081, 0.5739, 0.7403, 0.5638, 0.7379, 0.5859, 0.8055, 0.6009, 0.8055, 0.6009, 0.8326, 0.5859, 0.8326, 0.4983, 0.6216, 0.4948, 0.6915, 0.4863, 0.6234, 0.56, 0.7444, 0.5638, 0.7379, 0.5739, 0.7403, 0.5746, 0.7498, 0.5536, 0.719, 0.5658, 0.7078, 0.5638, 0.7379, 0.56, 0.7444, 0.5703, 0.6599, 0.5607, 0.645, 0.5704, 0.6194, 0.5746, 0.6263, 0.5859, 0.8326, 0.6009, 0.8326, 0.601, 0.8611, 0.5859, 0.8611, 0.1605, 0.7193, 0.1669, 0.68, 0.1669, 0.7193, 0.1832, 0.6541, 0.1866, 0.6541, 0.1866, 0.6413, 0.1832, 0.6413, 0.1733, 0.628, 0.1796, 0.628, 0.1795, 0.6412, 0.1733, 0.6412, 0.2027, 0.6608, 0.1995, 0.6608, 0.1995, 0.6673, 0.2027, 0.6673, 0.1799, 0.6541, 0.1799, 0.6413, 0.1668, 0.6413, 0.167, 0.6541, 0.1866, 0.6608, 0.1866, 0.6673, 0.1995, 0.6673, 0.1995, 0.6608, 0.1866, 0.6413, 0.1866, 0.6541, 0.1995, 0.6541, 0.1995, 0.6412, 0.1799, 0.6608, 0.1799, 0.6541, 0.167, 0.6541, 0.1669, 0.6608, 0.2027, 0.6412, 0.1995, 0.6412, 0.1995, 0.6541, 0.2027, 0.6541, 0.1832, 0.6608, 0.1866, 0.6608, 0.1866, 0.6541, 0.1832, 0.6541, 0.5886, 0.7241, 0.579, 0.7091, 0.5853, 0.6925, 0.5978, 0.6998, 0.5978, 0.6998, 0.5853, 0.6925, 0.5869, 0.6798, 0.6007, 0.677, 0.6007, 0.677, 0.5869, 0.6798, 0.5835, 0.6613, 0.5956, 0.6501, 0.5835, 0.6613, 0.5753, 0.661, 0.5754, 0.6288, 0.5854, 0.6312, 0.5859, 0.7499, 0.6009, 0.7499, 0.6009, 0.7769, 0.5859, 0.7769, 0.403, 0.6216, 0.3995, 0.6917, 0.391, 0.6234, 0.5892, 0.6247, 0.5854, 0.6312, 0.5754, 0.6288, 0.5747, 0.6194, 0.5956, 0.6501, 0.5835, 0.6613, 0.5854, 0.6312, 0.5892, 0.6247, 0.579, 0.7091, 0.5886, 0.7241, 0.5789, 0.7497, 0.5747, 0.7428, 0.5859, 0.7769, 0.6009, 0.7769, 0.601, 0.8054, 0.5859, 0.8054, 0.2572, 0.8269, 0.2554, 0.8438, 0.2478, 0.8496, 0.2471, 0.8259, 0.2576, 0.7108, 0.2695, 0.7089, 0.2697, 0.7277, 0.2568, 0.7277, 0.256, 0.6896, 0.2708, 0.6895, 0.2695, 0.7089, 0.2576, 0.7108, 0.2605, 0.6518, 0.2736, 0.6523, 0.2713, 0.6701, 0.2597, 0.6708, 0.2464, 0.8038, 0.2561, 0.8092, 0.2572, 0.8269, 0.2471, 0.8259, 0.2979, 0.7363, 0.2957, 0.7248, 0.3056, 0.736, 0.256, 0.6896, 0.2576, 0.7108, 0.2472, 0.7148, 0.2443, 0.7021, 0.2713, 0.6701, 0.2824, 0.6724, 0.2814, 0.6912, 0.2708, 0.6895, 0.2695, 0.7089, 0.2803, 0.7105, 0.28, 0.7278, 0.2697, 0.7277, 0.2708, 0.6895, 0.2814, 0.6912, 0.2803, 0.7105, 0.2695, 0.7089, 0.2371, 0.8283, 0.2471, 0.8259, 0.2478, 0.8496, 0.24, 0.8449, 0.2597, 0.6708, 0.2713, 0.6701, 0.2708, 0.6895, 0.256, 0.6896, 0.256, 0.7659, 0.2577, 0.7447, 0.2694, 0.7466, 0.2708, 0.766, 0.2605, 0.8037, 0.2597, 0.7847, 0.2713, 0.7854, 0.2736, 0.8032, 0.2464, 0.8038, 0.2471, 0.8259, 0.2371, 0.8283, 0.2371, 0.8106, 0.2472, 0.7406, 0.2577, 0.7447, 0.256, 0.7659, 0.2443, 0.7534, 0.2736, 0.6523, 0.2846, 0.6586, 0.2824, 0.6724, 0.2713, 0.6701, 0.2713, 0.7854, 0.2708, 0.766, 0.2814, 0.7643, 0.2824, 0.7831, 0.2694, 0.7466, 0.2697, 0.7277, 0.28, 0.7278, 0.2803, 0.745, 0.2708, 0.766, 0.2694, 0.7466, 0.2803, 0.745, 0.2814, 0.7643, 0.2597, 0.7847, 0.256, 0.7659, 0.2708, 0.766, 0.2713, 0.7854, 0.2577, 0.7447, 0.2568, 0.7277, 0.2697, 0.7277, 0.2694, 0.7466, 0.2443, 0.7021, 0.2472, 0.7148, 0.2436, 0.7277, 0.2371, 0.7161, 0.2443, 0.7534, 0.2371, 0.7394, 0.2436, 0.7277, 0.2472, 0.7406, 0.2577, 0.7447, 0.2472, 0.7406, 0.2436, 0.7277, 0.2568, 0.7277, 0.2576, 0.7108, 0.2568, 0.7277, 0.2436, 0.7277, 0.2472, 0.7148, 0.3047, 0.7534, 0.3014, 0.7685, 0.2935, 0.7646, 0.2962, 0.7505, 0.3047, 0.6669, 0.2962, 0.6698, 0.2935, 0.6557, 0.3014, 0.6518, 0.2957, 0.6955, 0.2979, 0.6839, 0.3056, 0.6843, 0.3056, 0.6843, 0.2979, 0.6839, 0.2962, 0.6698, 0.3047, 0.6669, 0.3056, 0.736, 0.3047, 0.7534, 0.2962, 0.7505, 0.2979, 0.7363, 0.5486, 0.7821, 0.5488, 0.7799, 0.5634, 0.7799, 0.5634, 0.7841, 0.9817, 0.9369, 0.9859, 0.9997, 0.6734, 0.9988, 0.6573, 0.9348, 0.5008, 0.4294, 0.6646, 0.4285, 0.6833, 0.675, 0.5009, 0.6785, 0.2331, 0.4257, 0.3399, 0.4261, 0.3242, 0.6735, 0.1663, 0.673, 0.5008, 0.1408, 0.6593, 0.1407, 0.6646, 0.4285, 0.5008, 0.4294, 0.2567, 0.1347, 0.346, 0.1359, 0.3399, 0.4261, 0.2331, 0.4257, 0.5844, 0.8393, 0.5842, 0.8417, 0.571, 0.8437, 0.5705, 0.8393, 0.571, 0.8349, 0.5486, 0.8205, 0.5487, 0.8099, 0.2505, 0.05508, 0.3411, 0.05692, 0.346, 0.1359, 0.2567, 0.1347, 0.03264, 0.8027, 0.1632, 0.8116, 0.1511, 0.9414, 0.03581, 0.9369, 0.0173, 0.9968, 0.02056, 0.9369, 0.3333, 0.937, 0.3279, 0.9985, 0.571, 0.8437, 0.5486, 0.8686, 0.5486, 0.858, 0.5008, 0.06168, 0.6653, 0.06153, 0.6593, 0.1407, 0.5008, 0.1408, 0.5011, 0.7809, 0.6764, 0.7797, 0.598, 0.9058, 0.502, 0.9118, 0.5858, 0.7799, 0.5858, 0.799, 0.5634, 0.7841, 0.5634, 0.7799, 0.02813, 0.9344, 0.3333, 0.937, 0.3279, 0.9985, 0.0173, 0.9968, 0.5008, 0.4294, 0.5009, 0.6785, 0.3188, 0.6753, 0.3374, 0.4285, 0.7687, 0.4257, 0.8355, 0.673, 0.6776, 0.6735, 0.662, 0.4261, 0.5008, 0.1408, 0.5008, 0.4294, 0.3374, 0.4285, 0.3426, 0.1407, 0.7451, 0.1347, 0.7687, 0.4257, 0.662, 0.4261, 0.6558, 0.1359, 0.5857, 0.8098, 0.5634, 0.7841, 0.5858, 0.799, 0.7512, 0.05512, 0.7451, 0.1347, 0.6558, 0.1359, 0.6608, 0.05694, 0.9651, 0.8027, 0.9705, 0.9369, 0.8384, 0.9414, 0.8263, 0.8116, 0.9859, 0.9997, 0.6734, 0.9988, 0.6573, 0.9348, 0.9881, 0.9369, 0.5008, 0.06168, 0.5008, 0.1408, 0.3426, 0.1407, 0.3366, 0.06155, 0.5011, 0.7809, 0.502, 0.9118, 0.4027, 0.9103, 0.3262, 0.7804, 0.5847, 0.9964, 0.501, 0.9813, 0.501, 0.9414, 0.6593, 0.9483, 0.501, 0.9813, 0.3986, 0.9964, 0.3425, 0.9483, 0.501, 0.9414, 0.6118, 0.9929, 0.5026, 0.98, 0.502, 0.9521, 0.6654, 0.9461, 0.6181, 0.9938, 0.6154, 0.9799, 0.673, 0.9772, 0.6724, 0.9942, 0.3474, 0.9765, 0.3507, 0.994, 0.3242, 0.9934, 0.3244, 0.9768, 0.5026, 0.98, 0.3949, 0.9963, 0.3353, 0.9506, 0.502, 0.9521, 0.3474, 0.9765, 0.3507, 0.994, 0.3242, 0.9934, 0.3244, 0.9768, 0.6181, 0.9938, 0.6154, 0.9799, 0.673, 0.9772, 0.6724, 0.9942, 0.2904, 0.6874, 0.2873, 0.6723, 0.2962, 0.6698, 0.2979, 0.6839, 0.2962, 0.7505, 0.2873, 0.748, 0.2904, 0.7329, 0.2979, 0.7363, 0.2962, 0.7505, 0.2935, 0.7646, 0.2847, 0.7619, 0.2873, 0.748, 0.2962, 0.6698, 0.2873, 0.6723, 0.2847, 0.6584, 0.2935, 0.6557, 0.1928, 0.68, 0.1864, 0.7193, 0.1798, 0.68, 0.1864, 0.7193, 0.1928, 0.68, 0.1928, 0.7193, 0.2188, 0.68, 0.2125, 0.7193, 0.2058, 0.68, 0.1733, 0.7193, 0.1669, 0.7193, 0.1669, 0.68, 0.1733, 0.68, 0.2125, 0.7193, 0.2058, 0.7193, 0.2058, 0.68, 0.1993, 0.7193, 0.1928, 0.7193, 0.1928, 0.68, 0.1993, 0.68, 0.1798, 0.7193, 0.1798, 0.68, 0.1864, 0.7193, 0.1606, 0.888, 0.1668, 0.849, 0.1668, 0.888, 0.1832, 0.8423, 0.1866, 0.8423, 0.1866, 0.8361, 0.1832, 0.8361, 0.1798, 0.8423, 0.1798, 0.8361, 0.1667, 0.8361, 0.1667, 0.8423, 0.1866, 0.8295, 0.1866, 0.8361, 0.1996, 0.8361, 0.1996, 0.8295, 0.2026, 0.8295, 0.1996, 0.8295, 0.1996, 0.8361, 0.2026, 0.8361, 0.1832, 0.6673, 0.1866, 0.6673, 0.1866, 0.6608, 0.1832, 0.6608, 0.1799, 0.6673, 0.1799, 0.6608, 0.1669, 0.6608, 0.1669, 0.6673, 0.1866, 0.6541, 0.1866, 0.6608, 0.1995, 0.6608, 0.1995, 0.6541, 0.2027, 0.6541, 0.1995, 0.6541, 0.1995, 0.6608, 0.2027, 0.6608, 0.4747, 0.6912, 0.478, 0.6227, 0.4863, 0.6234, 0.4843, 0.6915, 0.3795, 0.6914, 0.3827, 0.6227, 0.391, 0.6234, 0.389, 0.6917, 0.4157, 0.7726, 0.4294, 0.769, 0.4376, 0.8368, 0.4189, 0.8281, 0.1798, 0.771, 0.1864, 0.771, 0.1864, 0.758, 0.1798, 0.758, 0.1669, 0.771, 0.1669, 0.758, 0.1605, 0.758, 0.1605, 0.771, 0.1733, 0.771, 0.1733, 0.758, 0.1669, 0.758, 0.1669, 0.771, 0.1993, 0.771, 0.1993, 0.758, 0.1928, 0.758, 0.1928, 0.771, 0.2125, 0.771, 0.2125, 0.758, 0.2058, 0.758, 0.2058, 0.771, 0.1864, 0.771, 0.1928, 0.771, 0.1928, 0.758, 0.1864, 0.758, 0.1798, 0.9395, 0.1798, 0.9265, 0.1866, 0.9265, 0.1866, 0.9395, 0.1348, 0.9395, 0.1286, 0.9395, 0.1286, 0.9265, 0.1348, 0.9265, 0.1733, 0.9395, 0.1668, 0.9395, 0.1668, 0.9265, 0.1733, 0.9265, 0.1993, 0.9395, 0.1928, 0.9395, 0.1928, 0.9265, 0.1993, 0.9265, 0.1804, 0.9395, 0.1737, 0.9395, 0.1737, 0.9264, 0.1804, 0.9265, 0.1866, 0.9395, 0.1866, 0.9265, 0.1928, 0.9265, 0.1928, 0.9395, 0.2736, 0.8032, 0.2713, 0.7854, 0.2824, 0.7831, 0.2846, 0.7969, 0.2058, 0.9395, 0.1993, 0.9395, 0.1993, 0.9265, 0.2058, 0.9264, 0.1798, 0.9395, 0.1733, 0.9395, 0.1733, 0.9265, 0.1798, 0.9265, 0.2058, 0.771, 0.2058, 0.758, 0.1993, 0.758, 0.1993, 0.771, 0.1798, 0.771, 0.1798, 0.758, 0.1733, 0.758, 0.1733, 0.771, 0.2058, 0.6541, 0.2027, 0.6541, 0.2027, 0.6608, 0.2058, 0.6608, 0.1799, 0.6673, 0.1832, 0.6673, 0.1832, 0.6608, 0.1799, 0.6608, 0.2057, 0.8295, 0.2026, 0.8295, 0.2026, 0.8361, 0.2057, 0.8361, 0.1798, 0.8423, 0.1832, 0.8423, 0.1832, 0.8361, 0.1798, 0.8361, 0.2058, 0.7193, 0.1993, 0.7193, 0.1993, 0.68, 0.2058, 0.68, 0.1798, 0.7193, 0.1733, 0.7193, 0.1733, 0.68, 0.1798, 0.68, 0.5009, 0.6785, 0.5011, 0.815, 0.3262, 0.8145, 0.3188, 0.6753, 0.9682, 0.673, 0.9711, 0.8027, 0.8263, 0.8116, 0.8351, 0.6735, 0.5009, 0.6785, 0.6833, 0.675, 0.6764, 0.8138, 0.5011, 0.815, 0.04613, 0.673, 0.1544, 0.6735, 0.1632, 0.8116, 0.04325, 0.8027, 0.1799, 0.6608, 0.1832, 0.6608, 0.1832, 0.6541, 0.1799, 0.6541, 0.2058, 0.6412, 0.2027, 0.6412, 0.2027, 0.6541, 0.2058, 0.6541, 0.2058, 0.6608, 0.2027, 0.6608, 0.2027, 0.6673, 0.2058, 0.6673, 0.1671, 0.628, 0.1733, 0.628, 0.1733, 0.6412, 0.167, 0.6413, 0.1799, 0.6541, 0.1832, 0.6541, 0.1832, 0.6413, 0.1799, 0.6413, 0.1798, 0.8361, 0.1832, 0.8361, 0.1832, 0.8295, 0.1798, 0.8295, 0.2057, 0.8163, 0.2026, 0.8163, 0.2026, 0.8295, 0.2057, 0.8295, 0.2057, 0.8361, 0.2026, 0.8361, 0.2026, 0.8423, 0.2057, 0.8423, 0.1668, 0.8163, 0.1733, 0.8163, 0.1733, 0.7968, 0.1668, 0.7968, 0.1798, 0.8295, 0.1832, 0.8295, 0.1832, 0.8163, 0.1798, 0.8163, 0.2058, 0.8489, 0.2058, 0.888, 0.1993, 0.888, 0.1993, 0.8489, 0.2058, 0.732, 0.1993, 0.732, 0.1993, 0.7193, 0.2058, 0.7193, 0.1798, 0.9265, 0.1733, 0.9265, 0.1733, 0.9136, 0.1798, 0.9136, 0.2058, 0.7389, 0.1993, 0.7389, 0.1993, 0.732, 0.2058, 0.732, 0.1669, 0.7193, 0.1733, 0.7193, 0.1733, 0.732, 0.1669, 0.732, 0.1669, 0.7389, 0.1669, 0.732, 0.1733, 0.732, 0.1733, 0.7389, 0.1668, 0.9074, 0.1668, 0.9009, 0.1733, 0.9009, 0.1733, 0.9074, 0.2058, 0.9073, 0.2058, 0.9135, 0.1993, 0.9136, 0.1993, 0.9073, 0.1798, 0.758, 0.1798, 0.745, 0.1733, 0.745, 0.1733, 0.758, 0.2058, 0.758, 0.2058, 0.745, 0.1993, 0.745, 0.1993, 0.758, 0.1669, 0.745, 0.1669, 0.7389, 0.1733, 0.7389, 0.1733, 0.745, 0.2058, 0.9009, 0.1993, 0.9009, 0.1993, 0.888, 0.2058, 0.888, 0.2058, 0.9264, 0.1993, 0.9265, 0.1993, 0.9136, 0.2058, 0.9135, 0.2058, 0.9009, 0.2058, 0.9073, 0.1993, 0.9073, 0.1993, 0.9009, 0.1668, 0.888, 0.1733, 0.888, 0.1733, 0.9009, 0.1668, 0.9009, 0.2058, 0.745, 0.1993, 0.745, 0.1993, 0.7389, 0.2058, 0.7389, 0.1798, 0.888, 0.1733, 0.888, 0.1733, 0.8489, 0.1798, 0.8489, 0.1668, 0.9136, 0.1668, 0.9074, 0.1733, 0.9074, 0.1733, 0.9136, 0.1798, 0.9527, 0.1733, 0.9528, 0.1733, 0.9395, 0.1798, 0.9395, 0.1669, 0.7839, 0.1733, 0.7839, 0.1733, 0.771, 0.1669, 0.771, 0.1928, 0.7839, 0.1993, 0.7839, 0.1993, 0.771, 0.1928, 0.771, 0.3242, 0.6735, 0.501, 0.6755, 0.501, 0.8103, 0.333, 0.8116, 0.8408, 0.675, 0.9615, 0.6726, 0.9644, 0.8031, 0.8339, 0.8138, 0.6776, 0.6735, 0.6688, 0.8116, 0.501, 0.8103, 0.501, 0.6755, 0.2058, 0.9527, 0.1993, 0.9527, 0.1993, 0.9395, 0.2058, 0.9395, 0.149, 0.6753, 0.1565, 0.8145, 0.05605, 0.8036, 0.05287, 0.6728])
me_cube_002.materials.append(mat_material)
me_cube_002.materials.append(mat_shirt)
me_cube_002.use_paint_bone_selection = False
me_cube_002.use_paint_mask_vertex = True
me_cube_002.update()
me_cube_004 = bpy.data.meshes.new('Cube.004')
me_cube_004.from_pydata([(0.04989, 0.05554, 0.1611), (-0.07949, 0.05554, 0.161), (-0.06938, 0.06082, -0.0003394), (0.06852, 0.06082, -0.0003238), (0.05505, 0.02325, -0.1598), (-0.03816, 0.02325, -0.1531), (-0.0148, 0.07923, 0.1611), (-0.0004306, 0.08451, -0.0003316), (0.008441, 0.04694, -0.1564), (0.06853, 0.04327, 0.0001228), (0.0499, 0.03799, 0.1615), (-0.01479, 0.06168, 0.1615), (-0.07948, 0.03799, 0.1615), (-0.06937, 0.04327, 0.0001073), (0.008453, 0.02938, -0.156), (0.05506, 0.005699, -0.1593), (-0.03815, 0.005699, -0.1527), (0.009363, -0.1194, -0.2797), (-0.02575, -0.01556, 0.108), (0.009363, -0.03526, -0.3022), (-0.02575, 0.06861, 0.08542), (0.05889, -0.1183, -0.2755), (0.02378, -0.01444, 0.1122), (0.05889, -0.03413, -0.298), (0.02378, 0.06973, 0.0896), (0.009363, -0.1194, -0.2797), (0.009363, -0.03526, -0.3022), (0.05889, -0.1183, -0.2755), (0.05889, -0.03413, -0.298), (0.02158, -0.03872, -0.3002), (0.02158, -0.1154, -0.2796), (0.04667, -0.03815, -0.2981), (0.04667, -0.1148, -0.2775), (0.04859, -0.1115, -0.7134), (0.04859, -0.1782, -0.6955), (0.06328, -0.1112, -0.7121), (0.06328, -0.1778, -0.6943), (0.04339, -0.1032, -0.7161), (0.04339, -0.1799, -0.6955), (0.06848, -0.1027, -0.7139), (0.06848, -0.1793, -0.6934), (0.07912, -0.2018, -1.331), (0.0898, -0.3001, -1.431), (0.09381, -0.2015, -1.329), (0.1045, -0.2998, -1.43), (0.04117, -0.05449, -0.009986), (-0.02571, -0.056, -0.01564), (0.04117, 0.03628, -0.03431), (-0.02571, 0.03696, -0.04055), (0.03364, -0.03221, 0.07316), (-0.03324, -0.03372, 0.06751), (0.03456, 0.05584, 0.03871), (-0.03232, 0.05652, 0.03247), (0.03735, 0.01306, 0.01721), (-0.02954, 0.01154, 0.01156), (0.03128, 0.031, 0.08416), (-0.0356, 0.02948, 0.07851)], [], [(6, 7, 2, 1), (7, 8, 5, 2), (3, 4, 8, 7), (0, 3, 7, 6), (2, 5, 16, 13), (0, 6, 11, 10), (4, 3, 9, 15), (8, 4, 15, 14), (1, 2, 13, 12), (3, 0, 10, 9), (5, 8, 14, 16), (6, 1, 12, 11), (17, 18, 20, 19), (19, 20, 24, 23), (23, 24, 22, 21), (21, 22, 18, 17), (24, 20, 18, 22), (32, 30, 38, 40), (29, 30, 25, 26), (31, 29, 26, 28), (32, 31, 28, 27), (30, 32, 27, 25), (35, 36, 44, 43), (29, 31, 39, 37), (31, 32, 40, 39), (30, 29, 37, 38), (33, 34, 38, 37), (35, 33, 37, 39), (36, 35, 39, 40), (34, 36, 40, 38), (41, 43, 44, 42), (34, 33, 41, 42), (36, 34, 42, 44), (33, 35, 43, 41), (53, 55, 49, 45), (56, 54, 46, 50), (52, 48, 54, 56), (47, 51, 55, 53)])
_uv = me_cube_004.uv_layers.new(name='UVMap')
_uv.uv.foreach_set('vector', [0.2892, 0.7691, 0.2892, 0.7376, 0.2731, 0.7377, 0.2731, 0.7691, 0.2892, 0.7376, 0.2892, 0.6401, 0.2731, 0.6401, 0.2731, 0.7377, 0.3053, 0.7376, 0.3053, 0.64, 0.2892, 0.6401, 0.2892, 0.7376, 0.3053, 0.7691, 0.3053, 0.7376, 0.2892, 0.7376, 0.2892, 0.7691, 0.2731, 0.7377, 0.2731, 0.6401, 0.2731, 0.6401, 0.2731, 0.7377, 0.3053, 0.7691, 0.2892, 0.7691, 0.2892, 0.7691, 0.3053, 0.7691, 0.3053, 0.64, 0.3053, 0.7376, 0.3053, 0.7376, 0.3053, 0.64, 0.2892, 0.6401, 0.3053, 0.64, 0.3053, 0.64, 0.2892, 0.6401, 0.2731, 0.7691, 0.2731, 0.7377, 0.2731, 0.7377, 0.2731, 0.7691, 0.3053, 0.7376, 0.3053, 0.7691, 0.3053, 0.7691, 0.3053, 0.7376, 0.2731, 0.6401, 0.2892, 0.6401, 0.2892, 0.6401, 0.2731, 0.6401, 0.2892, 0.7691, 0.2731, 0.7691, 0.2731, 0.7691, 0.2892, 0.7691, 0.4589, 0.6085, 0.5411, 0.6085, 0.5411, 0.6907, 0.4589, 0.6907, 0.4589, 0.6907, 0.5411, 0.6907, 0.5411, 0.7728, 0.4589, 0.7728, 0.4589, 0.7728, 0.5411, 0.7728, 0.5411, 0.855, 0.4589, 0.855, 0.4589, 0.855, 0.5411, 0.855, 0.5411, 0.9372, 0.4589, 0.9372, 0.5411, 0.7728, 0.6232, 0.7728, 0.6232, 0.855, 0.5411, 0.855, 0.8831, 0.8325, 0.7744, 0.8325, 0.7744, 0.8325, 0.8831, 0.8325, 0.3832, 0.7765, 0.3832, 0.8513, 0.3768, 0.855, 0.3768, 0.7728, 0.4525, 0.7765, 0.3832, 0.7765, 0.3768, 0.7728, 0.4589, 0.7728, 0.4525, 0.8513, 0.4525, 0.7765, 0.4589, 0.7728, 0.4589, 0.855, 0.3832, 0.8513, 0.4525, 0.8513, 0.4589, 0.855, 0.3768, 0.855, 0.8606, 0.728, 0.8606, 0.8197, 0.8606, 0.8197, 0.8606, 0.728, 0.7744, 0.7151, 0.8831, 0.7151, 0.8831, 0.7151, 0.7744, 0.7151, 0.8831, 0.7151, 0.8831, 0.8325, 0.8831, 0.8325, 0.8831, 0.7151, 0.7744, 0.8325, 0.7744, 0.7151, 0.7744, 0.7151, 0.7744, 0.8325, 0.7969, 0.728, 0.7969, 0.8197, 0.7744, 0.8325, 0.7744, 0.7151, 0.8606, 0.728, 0.7969, 0.728, 0.7744, 0.7151, 0.8831, 0.7151, 0.8606, 0.8197, 0.8606, 0.728, 0.8831, 0.7151, 0.8831, 0.8325, 0.7969, 0.8197, 0.8606, 0.8197, 0.8831, 0.8325, 0.7744, 0.8325, 0.7969, 0.728, 0.8606, 0.728, 0.8606, 0.8197, 0.7969, 0.8197, 0.7969, 0.8197, 0.7969, 0.728, 0.7969, 0.728, 0.7969, 0.8197, 0.8606, 0.8197, 0.7969, 0.8197, 0.7969, 0.8197, 0.8606, 0.8197, 0.7969, 0.728, 0.8606, 0.728, 0.8606, 0.728, 0.7969, 0.728, 0.9021, 0.8077, 0.9021, 0.909, 0.8456, 0.8696, 0.8456, 0.7437, 0.7891, 0.909, 0.7891, 0.8077, 0.8456, 0.7437, 0.8456, 0.8696, 0.7522, 0.8542, 0.7522, 0.7437, 0.7891, 0.8077, 0.7891, 0.909, 0.9369, 0.7437, 0.9369, 0.8542, 0.9021, 0.909, 0.9021, 0.8077])
me_cube_004.materials.append(mat_material)
me_cube_004.use_paint_bone_selection = False
me_cube_004.use_paint_mask_vertex = True
me_cube_004.update()
me_cube = bpy.data.meshes.new('Cube')
me_cube.from_pydata([(0.0651, -0.04498, -0.03852), (0.0651, -0.0431, 0.02124), (0.0, -0.07, -0.03852), (0.0, -0.06812, 0.02124), (-0.0651, -0.04498, -0.03852), (-0.0651, -0.0431, 0.02124), (0.006, 0.02698, 0.1318), (0.006, 0.02616, 0.06931), (0.006, -0.04746, 0.06438), (0.006, -0.07357, 0.1103), (0.006, 0.09648, 0.06709), (0.006, 0.1164, 0.1101), (0.006, 0.1113, 0.02164), (0.006, 0.1487, 0.02466), (0.006, 0.09709, -0.03025), (0.006, 0.1148, -0.06147), (-0.006, 0.02698, 0.1318), (-0.006, 0.02616, 0.06931), (-0.006, -0.04746, 0.06438), (-0.006, -0.07357, 0.1103), (-0.006, 0.09648, 0.06709), (-0.006, 0.1164, 0.1101), (-0.006, 0.1113, 0.02164), (-0.006, 0.1487, 0.0222), (-0.006, 0.09709, -0.03025), (-0.006162, 0.1141, -0.06201)], [], [(0, 1, 3, 2), (4, 2, 3, 5), (14, 24, 25, 15), (7, 6, 9, 8), (10, 11, 6, 7), (18, 8, 9, 19), (13, 23, 21, 11), (16, 19, 9, 6), (15, 25, 23, 13), (11, 10, 12, 13), (13, 12, 14, 15), (17, 18, 19, 16), (20, 17, 16, 21), (21, 23, 22, 20), (23, 25, 24, 22), (21, 16, 6, 11)])
me_cube.polygons.foreach_set('material_index', [1, 1, 0, 0, 0, 0, 0, 0, 0, 0, 0, 0, 0, 0, 0, 0])
_uv = me_cube.uv_layers.new(name='UVMap')
_uv.uv.foreach_set('vector', [0.1189, 0.6838, 0.1189, 0.3213, 0.503, 0.3259, 0.503, 0.6885, 0.887, 0.6838, 0.503, 0.6885, 0.503, 0.3259, 0.887, 0.3213, 0.03385, 0.1816, 0.03385, 0.1816, 0.2839, 0.1816, 0.2839, 0.1816, 0.03385, 0.3066, 0.2839, 0.3066, 0.2839, 0.4316, 0.03385, 0.4316, 0.03385, 0.1816, 0.2839, 0.1816, 0.2839, 0.3066, 0.03385, 0.3066, 0.03385, 0.4316, 0.03385, 0.4316, 0.2839, 0.4316, 0.2839, 0.4316, 0.2839, 0.1816, 0.2839, 0.1816, 0.2839, 0.1816, 0.2839, 0.1816, 0.2839, 0.3066, 0.2839, 0.4316, 0.2839, 0.4316, 0.2839, 0.3066, 0.2839, 0.1816, 0.2839, 0.1816, 0.2839, 0.1816, 0.2839, 0.1816, 0.2839, 0.1816, 0.03385, 0.1816, 0.03385, 0.1816, 0.2839, 0.1816, 0.2839, 0.1816, 0.03385, 0.1816, 0.03385, 0.1816, 0.2839, 0.1816, 0.03385, 0.3066, 0.03385, 0.4316, 0.2839, 0.4316, 0.2839, 0.3066, 0.03385, 0.1816, 0.03385, 0.3066, 0.2839, 0.3066, 0.2839, 0.1816, 0.2839, 0.1816, 0.2839, 0.1816, 0.03385, 0.1816, 0.03385, 0.1816, 0.2839, 0.1816, 0.2839, 0.1816, 0.03385, 0.1816, 0.03385, 0.1816, 0.2839, 0.1816, 0.2839, 0.3066, 0.2839, 0.3066, 0.2839, 0.1816])
me_cube.materials.append(mat_material)
me_cube.materials.append(mat_visor)
me_cube.use_paint_bone_selection = False
me_cube.use_paint_mask_vertex = True
me_cube.update()
me_cube_001 = bpy.data.meshes.new('Cube.001')
me_cube_001.from_pydata([(-0.1176, -0.139, 0.5231), (-0.1116, -0.1472, 0.4059), (-0.1084, -0.02537, 0.4084), (-0.1205, -0.01972, 0.526), (0.1157, -0.1389, 0.5231), (0.1097, -0.1471, 0.4059), (0.1066, -0.02536, 0.4084), (0.1186, -0.0197, 0.526)], [], [(2, 1, 0, 3), (6, 7, 4, 5)])
me_cube_001.polygons.foreach_set('material_index', [2, 2])
_uv = me_cube_001.uv_layers.new(name='UVMap')
_uv.uv.foreach_set('vector', [0.9052, 0.798, 0.3068, 0.798, 0.3068, 0.2362, 0.9052, 0.2362, 0.9052, 0.798, 0.9052, 0.2362, 0.3068, 0.2362, 0.3068, 0.798])
me_cube_001.materials.append(mat_material)
me_cube_001.materials.append(mat_shirt)
me_cube_001.materials.append(mat_pin)
me_cube_001.use_paint_bone_selection = False
me_cube_001.use_paint_mask_vertex = True
me_cube_001.update()
arm_metarig_001 = bpy.data.armatures.new('metarig.001')  # bones are not reproduced

# ---- objects
ob_character = bpy.data.objects.new('Character', me_cube_002)
ob_metarig = bpy.data.objects.new('metarig', arm_metarig_001)
ob_character_001 = bpy.data.objects.new('Character.001', me_cube_004)
ob_cube = bpy.data.objects.new('Cube', me_cube)
ob_character_002 = bpy.data.objects.new('Character.002', me_cube_001)

# ---- transforms, parenting, visibility, modifiers, constraints
ob_character.parent = ob_metarig
ob_character.matrix_parent_inverse = Matrix(((1.21, -0.0, 0.0, -0.001923), (-0.0, 1.21, -0.0, -0.03306), (0.0, -0.0, 1.21, -0.01047), (-0.0, 0.0, -0.0, 1.0)))
ob_character.location = (0.0, 0.04066, 1.256)
ob_character.scale = (0.571, 0.571, 0.571)
_vg = ob_character.vertex_groups.new(name='hip')
for _i, _w in zip([2, 3, 4, 6, 8, 10, 12, 13, 22, 24, 26, 27, 111, 112, 115, 116, 117, 121, 122, 126, 162, 163, 164, 175, 176], [0.0, 0.0, 0.5, 0.5, 0.5, 0.5, 0.0, 0.0, 0.5, 0.5, 0.0, 0.0, 1.0, 1.0, 1.0, 1.0, 0.0, 0.0, 0.0, 0.0, 0.5, 0.5, 0.5, 1.0, 1.0]): _vg.add([_i], _w, 'REPLACE')
_vg = ob_character.vertex_groups.new(name='spine')
_vg.add([0, 1, 2, 3, 4, 6, 8, 10, 12, 13, 14, 15, 20, 21, 22, 24, 26, 27, 121, 122, 125, 126, 162, 163, 164, 234, 248, 265, 266, 272, 273, 276, 277], 1.0, 'REPLACE')
_vg = ob_character.vertex_groups.new(name='spine.001')
for _i, _w in zip([0, 1, 2, 3, 9, 11, 13, 14, 15, 16, 17, 18, 19, 20, 21, 27, 28, 29, 30, 32, 121, 123, 125, 126, 127, 234, 248, 263, 264, 265, 266, 267, 268, 269, 270, 271, 272, 273, 274, 275, 276, 277, 278, 279, 280, 281, 282, 283, 284, 285, 286, 287, 288, 289, 290, 311, 313, 349, 350, 351, 352], [0.0, 0.0, 0.0, 0.0, 0.5, 0.5, 0.0, 0.0, 0.0, 0.5, 0.5, 0.5, 0.5, 0.0, 0.0, 0.0, 0.5, 0.5, 1.0, 1.0, 0.0, 0.5, 0.0, 0.0, 0.5, 0.0, 0.0, 0.5, 0.5, 0.0, 0.0, 0.5, 0.5, 1.0, 1.0, 0.5, 0.0, 0.0, 0.5, 0.5, 0.0, 0.0, 0.5, 0.5, 1.0, 1.0, 0.5, 0.5, 1.0, 0.5, 1.0, 0.5, 0.5, 0.5, 0.5, 1.0, 1.0, 0.75, 0.75, 0.75, 0.75]): _vg.add([_i], _w, 'REPLACE')
_vg = ob_character.vertex_groups.new(name='shoulder.L')
for _i, _w in zip([5, 7, 31, 33, 40, 41, 42, 43, 120, 129, 132, 133, 280, 281, 283, 289, 290, 305, 306, 307, 308, 309, 310, 312, 314, 319, 320, 351, 352, 359, 360], [0.5, 0.5, 0.5, 0.5, 0.25, 0.25, 0.5, 0.5, 0.5, 0.5, 0.25, 0.5, 0.25, 0.25, 0.75, 0.75, 0.75, 0.0, 0.0, 0.0, 0.0, 0.0, 0.0, 0.5, 0.5, 0.375, 0.375, 0.5, 0.5, 0.0, 0.0]): _vg.add([_i], _w, 'REPLACE')
_vg = ob_character.vertex_groups.new(name='upper_arm.L')
for _i, _w in zip([5, 7, 40, 41, 42, 43, 44, 45, 46, 47, 54, 55, 56, 57, 120, 132, 133, 138, 139, 140, 146, 305, 306, 307, 308, 309, 310, 312, 314, 319, 320, 325, 328, 330, 333, 359, 360], [0.25, 0.25, 1.0, 1.0, 1.0, 1.0, 0.5, 0.5, 0.5, 0.5, 0.75, 0.75, 0.75, 0.75, 0.25, 1.0, 1.0, 0.75, 0.5, 0.75, 0.5, 1.0, 1.0, 1.0, 1.0, 0.875, 1.0, 0.25, 0.25, 1.0, 1.0, 0.75, 0.5, 0.75, 0.5, 1.0, 1.0]): _vg.add([_i], _w, 'REPLACE')
_vg = ob_character.vertex_groups.new(name='forearm.L')
for _i, _w in zip([44, 45, 46, 47, 50, 51, 52, 53, 58, 59, 60, 61, 136, 137, 139, 141, 142, 146, 177, 178, 179, 180, 323, 324, 326, 327, 328, 333, 337, 338], [0.5, 0.5, 0.5, 0.5, 1.0, 1.0, 1.0, 1.0, 0.75, 0.75, 0.75, 0.75, 1.0, 1.0, 0.5, 0.75, 0.75, 0.5, 0.5, 0.5, 0.5, 0.5, 1.0, 1.0, 0.75, 0.75, 0.5, 0.5, 0.5, 0.5]): _vg.add([_i], _w, 'REPLACE')
_vg = ob_character.vertex_groups.new(name='hand.L')
for _i, _w in zip([177, 178, 179, 180, 181, 182, 183, 184, 185, 186, 187, 188, 291, 292, 293, 294, 337, 338, 339, 340, 341, 342, 353, 354], [0.5, 0.5, 0.5, 0.5, 1.0, 1.0, 1.0, 1.0, 1.0, 1.0, 1.0, 1.0, 1.0, 1.0, 1.0, 1.0, 0.5, 0.5, 1.0, 1.0, 1.0, 1.0, 1.0, 1.0]): _vg.add([_i], _w, 'REPLACE')
_vg = ob_character.vertex_groups.new(name='shoulder.R')
for _i, _w in zip([23, 25, 34, 35, 36, 37, 38, 39, 124, 128, 130, 131, 269, 270, 271, 285, 287, 299, 300, 301, 302, 303, 304, 315, 316, 317, 318, 349, 350, 357, 358], [0.5, 0.5, 0.5, 0.5, 0.5, 0.5, 0.25, 0.25, 0.5, 0.5, 0.5, 0.25, 0.25, 0.25, 0.75, 0.75, 0.75, 0.0, 0.0, 0.0, 0.0, 0.0, 0.0, 0.5, 0.5, 0.375, 0.375, 0.5, 0.5, 0.0, 0.0]): _vg.add([_i], _w, 'REPLACE')
_vg = ob_character.vertex_groups.new(name='upper_arm.R')
for _i, _w in zip([23, 25, 34, 36, 37, 38, 39, 48, 49, 62, 63, 68, 69, 70, 71, 124, 128, 130, 131, 134, 135, 145, 147, 269, 285, 299, 300, 301, 302, 303, 304, 315, 317, 318, 321, 322, 329, 334, 349, 357, 358], [0.25, 0.25, 0.25, 1.0, 1.0, 1.0, 1.0, 0.5, 0.5, 0.5, 0.5, 0.75, 0.75, 0.75, 0.75, 0.25, 0.0, 1.0, 1.0, 0.5, 0.5, 0.75, 0.75, 0.0, 0.0, 1.0, 1.0, 1.0, 1.0, 1.0, 1.0, 0.25, 1.0, 1.0, 0.5, 0.5, 0.75, 0.75, 0.0, 1.0, 1.0]): _vg.add([_i], _w, 'REPLACE')
_vg = ob_character.vertex_groups.new(name='forearm.R')
for _i, _w in zip([48, 49, 62, 63, 64, 65, 66, 67, 72, 73, 74, 75, 134, 135, 143, 144, 148, 149, 201, 202, 203, 204, 321, 322, 331, 332, 335, 336, 343, 344], [0.5, 0.5, 0.5, 0.5, 1.0, 1.0, 1.0, 1.0, 0.75, 0.75, 0.75, 0.75, 0.5, 0.5, 1.0, 1.0, 0.75, 0.75, 0.5, 0.5, 0.5, 0.5, 0.5, 0.5, 1.0, 1.0, 0.75, 0.75, 0.5, 0.5]): _vg.add([_i], _w, 'REPLACE')
_vg = ob_character.vertex_groups.new(name='hand.R')
for _i, _w in zip([201, 202, 203, 204, 205, 206, 207, 208, 209, 210, 211, 212, 295, 296, 297, 298, 343, 344, 345, 346, 347, 348, 355, 356], [0.5, 0.5, 0.5, 0.5, 1.0, 1.0, 1.0, 1.0, 1.0, 1.0, 1.0, 1.0, 1.0, 1.0, 0.75, 1.0, 0.5, 0.5, 1.0, 1.0, 1.0, 1.0, 0.875, 1.0]): _vg.add([_i], _w, 'REPLACE')
_vg = ob_character.vertex_groups.new(name='neck')
for _i, _w in zip([9, 11, 228, 233, 236, 245, 249, 255, 256, 257, 258, 259, 260, 261, 262, 263, 264, 274, 275, 282, 288], [1.0, 1.0, 0.0, 0.0, 0.0, 0.0, 0.0, 0.25, 0.0, 0.0, 0.25, 0.25, 0.0, 0.0, 0.0, 1.0, 1.0, 1.0, 1.0, 1.0, 1.0]): _vg.add([_i], _w, 'REPLACE')
_vg = ob_character.vertex_groups.new(name='head')
for _i, _w in zip([225, 226, 227, 228, 229, 230, 231, 232, 233, 235, 236, 237, 238, 239, 240, 241, 242, 243, 244, 245, 246, 247, 249, 250, 251, 252, 253, 254, 255, 256, 257, 258, 259, 260, 261, 262], [1.0, 1.0, 1.0, 1.0, 1.0, 1.0, 1.0, 1.0, 1.0, 1.0, 1.0, 1.0, 1.0, 1.0, 1.0, 1.0, 1.0, 1.0, 1.0, 1.0, 1.0, 1.0, 1.0, 1.0, 1.0, 1.0, 1.0, 1.0, 0.5, 1.0, 1.0, 0.5, 0.5, 1.0, 0.5, 0.5]): _vg.add([_i], _w, 'REPLACE')
_vg = ob_character.vertex_groups.new(name='thigh.L')
for _i, _w in zip([2, 3, 4, 6, 12, 13, 14, 80, 81, 82, 83, 90, 91, 92, 93, 114, 115, 116, 117, 118, 119, 121, 122, 151, 154, 160, 161, 162, 166, 167, 170, 176, 276], [0.0, 0.0, 0.25, 0.25, 0.0, 0.0, 0.0, 1.0, 1.0, 1.0, 1.0, 1.0, 1.0, 1.0, 1.0, 1.0, 1.0, 1.0, 1.0, 0.5, 0.5, 0.0, 0.0, 1.0, 1.0, 1.0, 0.5, 0.25, 0.5, 1.0, 1.0, 1.0, 0.0]): _vg.add([_i], _w, 'REPLACE')
_vg = ob_character.vertex_groups.new(name='shin.L')
for _i, _w in zip([76, 79, 84, 85, 86, 87, 88, 89, 118, 119, 152, 153, 161, 166, 168, 169, 190, 192, 194, 196], [1.0, 1.0, 1.0, 1.0, 1.0, 1.0, 1.0, 1.0, 0.5, 0.5, 1.0, 1.0, 0.5, 0.5, 1.0, 1.0, 0.25, 0.5, 0.25, 0.5]): _vg.add([_i], _w, 'REPLACE')
_vg = ob_character.vertex_groups.new(name='foot.L')
for _i, _w in zip([189, 190, 191, 193, 194, 195, 197, 198, 199, 200], [1.0, 0.5, 1.0, 1.0, 0.5, 1.0, 1.0, 1.0, 1.0, 1.0]): _vg.add([_i], _w, 'REPLACE')
_vg = ob_character.vertex_groups.new(name='thigh.R')
for _i, _w in zip([20, 21, 22, 24, 26, 27, 77, 78, 96, 97, 98, 99, 106, 107, 108, 109, 110, 111, 112, 113, 125, 126, 150, 155, 158, 159, 164, 165, 171, 174, 175], [0.0, 0.0, 0.25, 0.25, 0.0, 0.0, 0.5, 0.5, 1.0, 1.0, 1.0, 1.0, 1.0, 1.0, 1.0, 1.0, 1.0, 1.0, 1.0, 1.0, 0.0, 0.0, 0.5, 1.0, 1.0, 1.0, 0.25, 0.5, 1.0, 1.0, 1.0]): _vg.add([_i], _w, 'REPLACE')
_vg = ob_character.vertex_groups.new(name='shin.R')
for _i, _w in zip([77, 78, 94, 95, 100, 101, 102, 103, 104, 105, 150, 156, 157, 165, 172, 173, 214, 216, 218, 220], [0.5, 0.5, 1.0, 1.0, 1.0, 1.0, 1.0, 1.0, 1.0, 1.0, 0.5, 1.0, 1.0, 0.5, 1.0, 1.0, 0.25, 0.5, 0.25, 0.5]): _vg.add([_i], _w, 'REPLACE')
_vg = ob_character.vertex_groups.new(name='foot.R')
for _i, _w in zip([213, 214, 215, 217, 218, 219, 221, 222, 223, 224], [1.0, 0.5, 1.0, 1.0, 0.5, 1.0, 1.0, 1.0, 1.0, 1.0]): _vg.add([_i], _w, 'REPLACE')
_vg = ob_character.vertex_groups.new(name='hip.R')
for _i, _w in zip([12, 13, 114, 117, 122, 160, 276, 277], [0.5, 0.5, 0.75, 0.75, 0.5, 0.75, 0.25, 0.25]): _vg.add([_i], _w, 'REPLACE')
_vg = ob_character.vertex_groups.new(name='hip.L')
for _i, _w in zip([26, 27, 110, 113, 125, 126, 159, 265, 266], [0.5, 0.5, 0.75, 0.75, 0.0, 0.5, 0.75, 0.5, 0.25]): _vg.add([_i], _w, 'REPLACE')
_m = ob_character.modifiers.new('Armature', 'ARMATURE')
_m = ob_character.modifiers.new('Armature.001', 'ARMATURE')
_m.object = ob_metarig
ob_metarig.location = (0.00159, 0.02733, 0.008653)
ob_metarig.scale = (0.8267, 0.8267, 0.8267)
ob_metarig.show_in_front = True
ob_character_001.parent = ob_metarig
ob_character_001.matrix_parent_inverse = Matrix(((1.21, -0.0, 0.0, -0.001923), (-0.0, 1.21, -0.0, -0.03306), (0.0, -0.0, 1.21, -0.01047), (-0.0, 0.0, -0.0, 1.0)))
ob_character_001.location = (-0.4043, 0.09931, 1.092)
ob_character_001.rotation_euler = (0.2618, 0.8727, 1.623e-07)
ob_character_001.scale = (0.571, 0.571, 0.571)
_vg = ob_character_001.vertex_groups.new(name='hip')
_vg = ob_character_001.vertex_groups.new(name='spine')
_vg = ob_character_001.vertex_groups.new(name='spine.001')
_vg = ob_character_001.vertex_groups.new(name='shoulder.L')
_vg = ob_character_001.vertex_groups.new(name='upper_arm.L')
_vg = ob_character_001.vertex_groups.new(name='forearm.L')
_vg = ob_character_001.vertex_groups.new(name='hand.L')
_vg = ob_character_001.vertex_groups.new(name='shoulder.R')
_vg = ob_character_001.vertex_groups.new(name='upper_arm.R')
_vg = ob_character_001.vertex_groups.new(name='forearm.R')
_vg.add([0, 1, 2, 3, 4, 5, 6, 7, 8, 9, 10, 11, 12, 13, 14, 15, 16, 17, 18, 19, 20, 21, 22, 23, 24, 25, 26, 27, 28, 29, 30, 31, 32, 33, 34, 35, 36, 37, 38, 39, 40, 41, 42, 43, 44, 45, 46, 47, 48, 49, 50, 51, 52, 53, 54, 55, 56], 1.0, 'REPLACE')
_vg = ob_character_001.vertex_groups.new(name='hand.R')
for _i, _w in zip([2, 3, 4, 5, 7, 8, 9, 13, 14, 15, 16, 53], [0.0, 0.0, 0.0, 0.0, 0.0, 0.0, 0.0, 0.0, 0.0, 0.0, 0.0, 0.0]): _vg.add([_i], _w, 'REPLACE')
_vg = ob_character_001.vertex_groups.new(name='neck')
_vg = ob_character_001.vertex_groups.new(name='head')
_vg = ob_character_001.vertex_groups.new(name='thigh.L')
_vg = ob_character_001.vertex_groups.new(name='shin.L')
_vg = ob_character_001.vertex_groups.new(name='foot.L')
_vg = ob_character_001.vertex_groups.new(name='thigh.R')
_vg = ob_character_001.vertex_groups.new(name='shin.R')
_vg = ob_character_001.vertex_groups.new(name='foot.R')
_vg = ob_character_001.vertex_groups.new(name='hip.R')
_vg = ob_character_001.vertex_groups.new(name='hip.L')
_m = ob_character_001.modifiers.new('Armature', 'ARMATURE')
_m = ob_character_001.modifiers.new('Armature.001', 'ARMATURE')
_m.object = ob_metarig
ob_cube.parent = ob_metarig
ob_cube.matrix_parent_inverse = Matrix(((1.21, -0.0, 0.0, -0.001923), (-0.0, 1.21, -0.0, -0.03306), (0.0, -0.0, 1.21, -0.01047), (-0.0, 0.0, -0.0, 1.0)))
ob_cube.location = (0.0, 0.0, 1.53)
_vg = ob_cube.vertex_groups.new(name='hip')
_vg = ob_cube.vertex_groups.new(name='spine')
_vg = ob_cube.vertex_groups.new(name='spine.001')
_vg = ob_cube.vertex_groups.new(name='shoulder.L')
_vg = ob_cube.vertex_groups.new(name='upper_arm.L')
_vg = ob_cube.vertex_groups.new(name='forearm.L')
_vg = ob_cube.vertex_groups.new(name='hand.L')
_vg = ob_cube.vertex_groups.new(name='shoulder.R')
_vg = ob_cube.vertex_groups.new(name='upper_arm.R')
_vg = ob_cube.vertex_groups.new(name='forearm.R')
_vg = ob_cube.vertex_groups.new(name='hand.R')
_vg = ob_cube.vertex_groups.new(name='neck')
_vg = ob_cube.vertex_groups.new(name='head')
_vg.add([0, 1, 2, 3, 4, 5, 6, 7, 8, 9, 10, 11, 12, 13, 14, 15, 16, 17, 18, 19, 20, 21, 22, 23, 24, 25], 1.0, 'REPLACE')
_vg = ob_cube.vertex_groups.new(name='thigh.L')
_vg = ob_cube.vertex_groups.new(name='shin.L')
_vg = ob_cube.vertex_groups.new(name='foot.L')
_vg = ob_cube.vertex_groups.new(name='thigh.R')
_vg = ob_cube.vertex_groups.new(name='shin.R')
_vg = ob_cube.vertex_groups.new(name='foot.R')
_vg = ob_cube.vertex_groups.new(name='hip.R')
_vg = ob_cube.vertex_groups.new(name='hip.L')
_m = ob_cube.modifiers.new('Armature', 'ARMATURE')
_m.object = ob_metarig
ob_character_002.parent = ob_metarig
ob_character_002.matrix_parent_inverse = Matrix(((1.21, -0.0, 0.0, -0.001923), (-0.0, 1.21, -0.0, -0.03306), (0.0, -0.0, 1.21, -0.01047), (-0.0, 0.0, -0.0, 1.0)))
ob_character_002.location = (0.0, 0.04066, 1.256)
ob_character_002.scale = (0.571, 0.571, 0.571)
_vg = ob_character_002.vertex_groups.new(name='hip')
_vg = ob_character_002.vertex_groups.new(name='spine')
_vg = ob_character_002.vertex_groups.new(name='spine.001')
_vg = ob_character_002.vertex_groups.new(name='shoulder.L')
_vg = ob_character_002.vertex_groups.new(name='upper_arm.L')
_vg = ob_character_002.vertex_groups.new(name='forearm.L')
_vg = ob_character_002.vertex_groups.new(name='hand.L')
_vg = ob_character_002.vertex_groups.new(name='shoulder.R')
_vg = ob_character_002.vertex_groups.new(name='upper_arm.R')
_vg = ob_character_002.vertex_groups.new(name='forearm.R')
_vg = ob_character_002.vertex_groups.new(name='hand.R')
_vg = ob_character_002.vertex_groups.new(name='neck')
for _i, _w in zip([2, 6], [0.0, 0.0]): _vg.add([_i], _w, 'REPLACE')
_vg = ob_character_002.vertex_groups.new(name='head')
_vg.add([0, 1, 2, 3, 4, 5, 6, 7], 1.0, 'REPLACE')
_vg = ob_character_002.vertex_groups.new(name='thigh.L')
_vg = ob_character_002.vertex_groups.new(name='shin.L')
_vg = ob_character_002.vertex_groups.new(name='foot.L')
_vg = ob_character_002.vertex_groups.new(name='thigh.R')
_vg = ob_character_002.vertex_groups.new(name='shin.R')
_vg = ob_character_002.vertex_groups.new(name='foot.R')
_vg = ob_character_002.vertex_groups.new(name='hip.R')
_vg = ob_character_002.vertex_groups.new(name='hip.L')
_m = ob_character_002.modifiers.new('Armature', 'ARMATURE')
_m = ob_character_002.modifiers.new('Armature.001', 'ARMATURE')
_m.object = ob_metarig

# ---- collection membership
col_collection.objects.link(ob_character)
col_collection.objects.link(ob_metarig)
col_collection.objects.link(ob_character_001)
col_collection.objects.link(ob_cube)
col_collection.objects.link(ob_character_002)

# ---- scene / render settings (as saved in the file)
scene.frame_start = 1; scene.frame_end = 15; scene.frame_set(1)
scene.render.engine = 'BLENDER_EEVEE_NEXT'
scene.cycles.sampling_pattern = 'TABULATED_SOBOL'
scene.eevee.ray_tracing_options.trace_max_roughness = 0.0
bpy.context.view_layer.update()

# ---- added for rendering (the .blend has no active camera and no usable light): camera, sun
cam_auto = bpy.data.cameras.new('AutoCamera')
cam_auto.lens = 50.0
cam_auto.sensor_width = 36.0
cam_auto.clip_end = 1000.0
ob_auto_camera = bpy.data.objects.new('AutoCamera', cam_auto)
scene.collection.objects.link(ob_auto_camera)
ob_auto_camera.location = (1.75352, -2.13121, 2.3952)
ob_auto_camera.rotation_euler = (1.09748, -7.21219e-08, 0.694738)
scene.camera = ob_auto_camera
light_auto_sun = bpy.data.lights.new('AutoSun', 'SUN')
light_auto_sun.energy = 3.0
light_auto_sun.angle = 0.0523599
ob_auto_sun = bpy.data.objects.new('AutoSun', light_auto_sun)
scene.collection.objects.link(ob_auto_sun)
ob_auto_sun.rotation_euler = (0.872665, 0.174533, 0.523599)
bpy.context.view_layer.update()
